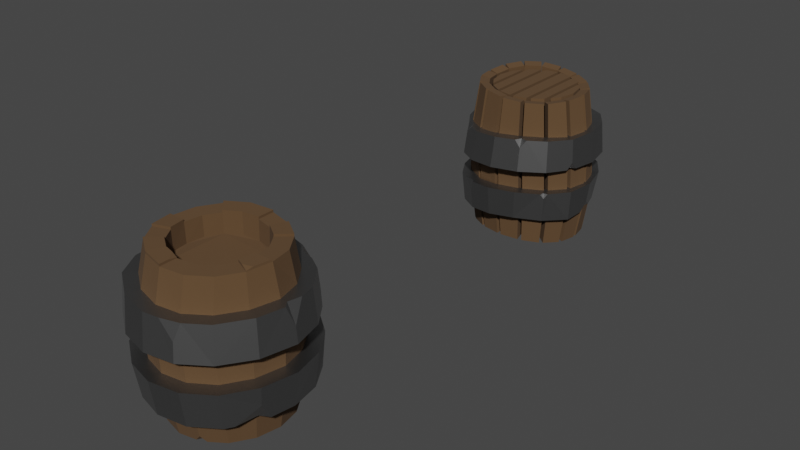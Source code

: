 # Source: barrels.blend  (saved by Blender 3.0.42; exported with 4.5.12 LTS)
import bpy
from mathutils import Matrix  # noqa: F401  (used for matrix-valued properties, if any)

bpy.ops.wm.read_factory_settings(use_empty=True)
scene = bpy.context.scene
scene.name = 'Scene'

# ---- collections
col_collection = bpy.data.collections.new('Collection'); scene.collection.children.link(col_collection)

# ---- materials (node trees are filled in below, after node groups)
mat_material_007 = bpy.data.materials.new('Material.007')
mat_material_007.use_transparent_shadow = False
mat_material_005 = bpy.data.materials.new('Material.005')
mat_material_005.use_transparent_shadow = False
mat_material_006 = bpy.data.materials.new('Material.006')
mat_material_006.use_transparent_shadow = False
mat_material_008 = bpy.data.materials.new('Material.008')
mat_material_008.use_transparent_shadow = False

# ---- material node trees
mat_material_007.use_nodes = True; mat_material_007.node_tree.nodes.clear()
_N = mat_material_007.node_tree.nodes; _L = mat_material_007.node_tree.links
n0 = _N.new('ShaderNodeBsdfPrincipled'); n0.name = 'Principled BSDF'; n0.location = (10, 300)
n0.distribution = 'GGX'
n0.subsurface_method = 'RANDOM_WALK_SKIN'
n0.inputs[0].default_value = (0.1065, 0.05786, 0.02469, 1.0)
n0.inputs[2].default_value = 1.0
n0.inputs[3].default_value = 1.45
n0.inputs[27].default_value = (0.0, 0.0, 0.0, 1.0)
n0.inputs[28].default_value = 1.0
n1 = _N.new('ShaderNodeOutputMaterial'); n1.name = 'Material Output'; n1.location = (300, 300)
_L.new(n0.outputs[0], n1.inputs[0])
n1.is_active_output = True
mat_material_005.use_nodes = True; mat_material_005.node_tree.nodes.clear()
_N = mat_material_005.node_tree.nodes; _L = mat_material_005.node_tree.links
n0 = _N.new('ShaderNodeBsdfPrincipled'); n0.name = 'Principled BSDF'; n0.location = (10, 300)
n0.distribution = 'GGX'
n0.subsurface_method = 'RANDOM_WALK_SKIN'
n0.inputs[0].default_value = (0.3032, 0.3032, 0.3032, 1.0)
n0.inputs[1].default_value = 1.0
n0.inputs[2].default_value = 0.4351
n0.inputs[3].default_value = 1.45
n0.inputs[27].default_value = (0.0, 0.0, 0.0, 1.0)
n0.inputs[28].default_value = 1.0
n1 = _N.new('ShaderNodeOutputMaterial'); n1.name = 'Material Output'; n1.location = (300, 300)
_L.new(n0.outputs[0], n1.inputs[0])
n1.is_active_output = True
mat_material_006.use_nodes = True; mat_material_006.node_tree.nodes.clear()
_N = mat_material_006.node_tree.nodes; _L = mat_material_006.node_tree.links
n0 = _N.new('ShaderNodeBsdfPrincipled'); n0.name = 'Principled BSDF'; n0.location = (10, 300)
n0.distribution = 'GGX'
n0.subsurface_method = 'RANDOM_WALK_SKIN'
n0.inputs[0].default_value = (0.1065, 0.05786, 0.02469, 1.0)
n0.inputs[2].default_value = 1.0
n0.inputs[3].default_value = 1.45
n0.inputs[27].default_value = (0.0, 0.0, 0.0, 1.0)
n0.inputs[28].default_value = 1.0
n1 = _N.new('ShaderNodeOutputMaterial'); n1.name = 'Material Output'; n1.location = (300, 300)
_L.new(n0.outputs[0], n1.inputs[0])
n1.is_active_output = True
mat_material_008.use_nodes = True; mat_material_008.node_tree.nodes.clear()
_N = mat_material_008.node_tree.nodes; _L = mat_material_008.node_tree.links
n0 = _N.new('ShaderNodeBsdfPrincipled'); n0.name = 'Principled BSDF'; n0.location = (10, 300)
n0.distribution = 'GGX'
n0.subsurface_method = 'RANDOM_WALK_SKIN'
n0.inputs[0].default_value = (0.3032, 0.3032, 0.3032, 1.0)
n0.inputs[1].default_value = 1.0
n0.inputs[2].default_value = 0.4351
n0.inputs[3].default_value = 1.45
n0.inputs[27].default_value = (0.0, 0.0, 0.0, 1.0)
n0.inputs[28].default_value = 1.0
n1 = _N.new('ShaderNodeOutputMaterial'); n1.name = 'Material Output'; n1.location = (300, 300)
_L.new(n0.outputs[0], n1.inputs[0])
n1.is_active_output = True

# ---- world
world_world = bpy.data.worlds.new('World'); scene.world = world_world
world_world.use_nodes = True; world_world.node_tree.nodes.clear()
_N = world_world.node_tree.nodes; _L = world_world.node_tree.links
n0 = _N.new('ShaderNodeOutputWorld'); n0.name = 'World Output'; n0.location = (300, 300)
n1 = _N.new('ShaderNodeBackground'); n1.name = 'Background'; n1.location = (10, 300)
n1.inputs[0].default_value = (0.05088, 0.05088, 0.05088, 1.0)
_L.new(n1.outputs[0], n0.inputs[0])
n0.is_active_output = True
world_world.color = (0.05088, 0.05088, 0.05088)
world_world.use_sun_shadow = False
world_world.sun_shadow_jitter_overblur = 0.0

# ---- meshes
me_cylinder_002 = bpy.data.meshes.new('Cylinder.002')
me_cylinder_002.from_pydata([(0.01215, 0.7173, -1.299), (-0.00815, 0.7173, 1.298), (0.2688, 0.6627, -1.304), (0.2597, 0.6627, 1.283), (0.4903, 0.5072, -1.306), (0.493, 0.5072, 1.282), (0.6403, 0.2745, -1.307), (0.6564, 0.2745, 1.29), (0.6961, -5.717e-08, -1.307), (0.7161, -5.707e-08, 1.299), (0.6403, -0.2745, -1.307), (0.6564, -0.2745, 1.29), (0.4903, -0.5072, -1.306), (0.493, -0.5072, 1.282), (0.2688, -0.6627, -1.304), (0.2597, -0.6627, 1.283), (0.01215, -0.7173, -1.299), (-0.00815, -0.7173, 1.298), (-0.2387, -0.6627, -1.29), (-0.2736, -0.6627, 1.316), (-0.4604, -0.5072, -1.287), (-0.5021, -0.5072, 1.323), (-0.6279, -0.2745, -1.291), (-0.6589, -0.2745, 1.318), (-0.7058, -6.888e-09, -1.299), (-0.7159, -6.75e-09, 1.308), (-0.6279, 0.2745, -1.291), (-0.6589, 0.2745, 1.318), (-0.4604, 0.5072, -1.287), (-0.5021, 0.5072, 1.323), (-0.2387, 0.6627, -1.29), (-0.2736, 0.6627, 1.316), (0.02029, 1.182, -0.211), (0.04204, 1.117, -0.785), (-0.02619, 1.117, 0.7865), (-0.01216, 1.182, 0.2202), (0.3699, 1.092, 0.1906), (0.3556, 1.032, 0.7586), (0.4096, 1.032, -0.8154), (0.403, 1.092, -0.2402), (0.724, 0.8357, 0.1778), (0.7054, 0.7896, 0.7558), (0.7354, 0.7896, -0.8341), (0.7442, 0.8357, -0.2627), (1.013, 0.4523, 0.1971), (0.9818, 0.4273, 0.7763), (0.9671, 0.4273, -0.8272), (1.008, 0.4523, -0.2488), (1.152, -4.897e-08, 0.2186), (1.106, -4.773e-08, 0.7915), (1.061, -4.902e-08, -0.8105), (1.132, -5.033e-08, -0.2284), (1.013, -0.4523, 0.1971), (0.9818, -0.4273, 0.7763), (0.9671, -0.4273, -0.8272), (1.008, -0.4523, -0.2488), (0.724, -0.8357, 0.1778), (0.7054, -0.7896, 0.7558), (0.7354, -0.7896, -0.8341), (0.7442, -0.8357, -0.2627), (0.3699, -1.092, 0.1906), (0.3556, -1.032, 0.7586), (0.4096, -1.032, -0.8154), (0.403, -1.092, -0.2402), (-0.01216, -1.182, 0.2202), (-0.02619, -1.117, 0.7865), (0.04204, -1.117, -0.785), (0.02029, -1.182, -0.211), (-0.4092, -1.092, 0.2433), (-0.4203, -1.032, 0.8268), (-0.3172, -1.032, -0.762), (-0.3552, -1.092, -0.1911), (-0.78, -0.8357, 0.2575), (-0.7721, -0.7896, 0.8483), (-0.6537, -0.7896, -0.7505), (-0.7234, -0.8357, -0.1806), (-1.023, -0.4523, 0.2482), (-0.9949, -0.4273, 0.8376), (-0.9428, -0.4273, -0.7667), (-0.9983, -0.4523, -0.1939), (-1.098, 1.872e-08, 0.233), (-1.068, 1.732e-08, 0.8132), (-1.083, 1.627e-08, -0.7869), (-1.113, 1.818e-08, -0.2079), (-1.023, 0.4523, 0.2482), (-0.9949, 0.4273, 0.8376), (-0.9428, 0.4273, -0.7667), (-0.9983, 0.4523, -0.1939), (-0.78, 0.8357, 0.2575), (-0.7721, 0.7896, 0.8483), (-0.6537, 0.7896, -0.7505), (-0.7234, 0.8357, -0.1806), (-0.4092, 1.092, 0.2433), (-0.4203, 1.032, 0.8268), (-0.3172, 1.032, -0.762), (-0.3552, 1.092, -0.1911), (0.01511, 1.0, -1.297), (0.376, 0.9239, -1.305), (0.3584, 0.9239, 1.273), (-0.01231, 1.0, 1.295), (0.6827, 0.7071, 1.272), (0.8885, 0.3827, -1.311), (0.9141, 0.3827, 1.285), (0.966, -4.463e-08, -1.31), (0.9986, -4.427e-08, 1.299), (0.8885, -0.3827, -1.311), (0.9141, -0.3827, 1.285), (0.682, -0.7071, -1.311), (0.6827, -0.7071, 1.272), (0.3584, -0.9239, 1.273), (0.01511, -1.0, -1.297), (-0.01231, -1.0, 1.295), (-0.327, -0.9239, -1.283), (-0.3803, -0.9239, 1.323), (-0.6324, -0.7071, -1.277), (-0.699, -0.7071, 1.335), (-0.872, -0.3827, -1.286), (-0.9176, -0.3827, 1.326), (-0.9868, 1.252e-08, -1.298), (-0.9947, 1.276e-08, 1.309), (-0.872, 0.3827, -1.286), (-0.9176, 0.3827, 1.326), (-0.699, 0.7071, 1.335), (-0.327, 0.9239, -1.283), (-0.3803, 0.9239, 1.323), (0.02652, 0.7173, -0.956), (0.265, 0.6627, -0.9721), (0.2383, 0.6627, 0.9426), (-0.0164, 0.7173, 0.9597), (0.48, 0.5072, -0.9799), (0.4672, 0.5072, 0.9426), (0.6296, 0.2745, -0.978), (0.6375, 0.2745, 0.9508), (0.6855, -5.75e-08, -0.9725), (0.7111, -5.736e-08, 0.96), (0.6296, -0.2745, -0.978), (0.6375, -0.2745, 0.9508), (0.48, -0.5072, -0.9799), (0.4672, -0.5072, 0.9426), (0.265, -0.6627, -0.9721), (0.2383, -0.6627, 0.9426), (0.02652, -0.7173, -0.956), (-0.0164, -0.7173, 0.9597), (-0.2135, -0.6627, -0.9449), (-0.2745, -0.6627, 0.9845), (-0.4342, -0.5072, -0.9408), (-0.4999, -0.5072, 0.9959), (-0.6094, -0.2745, -0.9477), (-0.6502, -0.2745, 0.9903), (-0.6955, -6.424e-09, -0.9585), (-0.7029, -5.883e-09, 0.9771), (-0.6094, 0.2745, -0.9477), (-0.6502, 0.2745, 0.9903), (-0.4342, 0.5072, -0.9408), (-0.4999, 0.5072, 0.9959), (-0.2135, 0.6627, -0.9449), (-0.2745, 0.6627, 0.9845), (-0.3803, -0.9239, 1.359), (-0.01144, -1.0, 1.332), (-0.6995, -0.7071, 1.37), (-0.9962, 1.263e-08, 1.345), (-0.9184, -0.3827, 1.361), (-0.3803, 0.9239, 1.359), (-0.6995, 0.7071, 1.37), (-0.01144, 1.0, 1.332), (0.4949, 0.5072, 1.321), (0.6573, -0.2745, 1.328), (-0.7162, -6.842e-09, 1.344), (-0.6593, -0.2745, 1.354), (-0.2735, 0.6627, 1.352), (-0.5025, 0.5072, 1.359), (-0.00747, 0.7173, 1.335), (-0.8399, 0.4262, -1.284), (-0.6412, 0.7412, -1.06), (-0.5543, 0.7625, -1.279), (-0.57, 0.6346, -1.281), (0.5322, 0.8133, -1.308), (0.7079, 0.7471, -1.08), (0.7806, 0.5522, -1.311), (0.5549, 0.5745, -1.308), (0.4436, -0.876, -1.306), (0.3831, -0.9466, -1.202), (0.2951, -0.941, -1.303), (0.3446, -0.8473, -1.305), (0.36, 0.9239, 1.299), (0.3689, 0.9185, 1.312), (0.2692, 0.6573, 1.322), (0.2607, 0.6627, 1.31), (0.9986, -4.426e-08, 1.304), (0.9934, -0.02484, 1.335), (0.711, -0.02484, 1.336), (0.7162, -5.706e-08, 1.305), (-0.2735, -0.6627, 1.345), (-0.2756, -0.6679, 1.352), (-0.2682, -0.6638, 1.352), (-0.5064, -0.5112, 1.359), (-0.5024, -0.5072, 1.352), (0.6739, 0.6948, 1.311), (0.684, 0.7071, 1.288), (0.6715, 0.7166, 1.31), (0.7766, -0.3244, 1.326), (0.9146, -0.3827, 1.296), (0.9371, -0.284, 1.326), (-0.009302, -0.8478, 1.334), (-0.007953, -0.7173, 1.309), (-0.1293, -0.6923, 1.343), (-0.4996, -1.231, 0.828), (-0.4923, -1.302, 0.243), (-0.4396, -1.302, -0.1917), (-0.3955, -1.231, -0.7612), (-0.9244, -0.9418, 0.8518), (-0.9437, -0.9968, 0.2578), (-0.8836, -0.9968, -0.1792), (-0.7955, -0.9418, -0.7462), (-1.192, -0.5097, 0.838), (-1.235, -0.5395, 0.2468), (-1.213, -0.5395, -0.1956), (-1.277, 2.101e-08, 0.8111), (-1.34, 2.24e-08, -0.2085), (-1.302, 1.999e-08, -0.7888), (-1.192, 0.5097, 0.838), (-1.235, 0.5395, 0.2468), (-1.142, 0.5097, -0.767), (-0.9437, 0.9968, 0.2578), (-0.8836, 0.9968, -0.1792), (-0.7955, 0.9418, -0.7462), (-0.002007, 1.41, 0.2186), (-0.02216, 1.332, 0.7838), (-0.4996, 1.231, 0.828), (-0.4923, 1.302, 0.243), (0.03756, 1.332, -0.7858), (-0.4396, 1.302, -0.1917), (-0.3955, 1.231, -0.7612), (0.02029, 1.182, -0.211), (0.04204, 1.117, -0.785), (-0.02619, 1.117, 0.7865), (-0.01216, 1.182, 0.2202), (0.3699, 1.092, 0.1906), (0.3556, 1.032, 0.7586), (0.4096, 1.032, -0.8154), (0.403, 1.092, -0.2402), (0.724, 0.8357, 0.1778), (0.7054, 0.7896, 0.7558), (0.7354, 0.7896, -0.8341), (0.7442, 0.8357, -0.2627), (1.013, 0.4523, 0.1971), (0.9818, 0.4273, 0.7763), (0.9671, 0.4273, -0.8272), (1.008, 0.4523, -0.2488), (1.152, -4.897e-08, 0.2186), (1.106, -4.773e-08, 0.7915), (1.061, -4.902e-08, -0.8105), (1.132, -5.033e-08, -0.2284), (1.013, -0.4523, 0.1971), (0.9818, -0.4273, 0.7763), (0.9671, -0.4273, -0.8272), (1.008, -0.4523, -0.2488), (0.724, -0.8357, 0.1778), (0.7054, -0.7896, 0.7558), (0.7354, -0.7896, -0.8341), (0.7442, -0.8357, -0.2627), (0.3699, -1.092, 0.1906), (0.3556, -1.032, 0.7586), (0.4096, -1.032, -0.8154), (0.403, -1.092, -0.2402), (-0.01216, -1.182, 0.2202), (-0.02619, -1.117, 0.7865), (0.04204, -1.117, -0.785), (0.02029, -1.182, -0.211), (-0.4092, -1.092, 0.2433), (-0.4203, -1.032, 0.8268), (-0.3172, -1.032, -0.762), (-0.3552, -1.092, -0.1911), (-0.78, -0.8357, 0.2575), (-0.7721, -0.7896, 0.8483), (-0.6537, -0.7896, -0.7505), (-0.7234, -0.8357, -0.1806), (-1.023, -0.4523, 0.2482), (-0.9949, -0.4273, 0.8376), (-0.9428, -0.4273, -0.7667), (-0.9983, -0.4523, -0.1939), (-1.098, 1.872e-08, 0.233), (-1.068, 1.732e-08, 0.8132), (-1.083, 1.627e-08, -0.7869), (-1.113, 1.818e-08, -0.2079), (-1.023, 0.4523, 0.2482), (-0.9949, 0.4273, 0.8376), (-0.9428, 0.4273, -0.7667), (-0.9983, 0.4523, -0.1939), (-0.78, 0.8357, 0.2575), (-0.7721, 0.7896, 0.8483), (-0.6537, 0.7896, -0.7505), (-0.7234, 0.8357, -0.1806), (-0.4092, 1.092, 0.2433), (-0.4203, 1.032, 0.8268), (-0.3172, 1.032, -0.762), (-0.3552, 1.092, -0.1911), (0.03756, -1.332, -0.7858), (0.02472, -1.41, -0.2122), (-0.002007, -1.41, 0.2186), (-0.02216, -1.332, 0.7838), (0.4958, -1.231, -0.8177), (0.4958, -1.302, -0.2438), (0.4635, -1.302, 0.1862), (0.8874, -0.9418, -0.8394), (0.9057, -0.9968, -0.2682), (0.8851, -0.9968, 0.1735), (0.8564, -0.9418, 0.7504), (1.223, -0.5394, -0.2523), (1.232, -0.5394, 0.1945), (1.186, -0.5097, 0.7753), (1.272, -5.697e-08, -0.81), (1.366, -5.871e-08, -0.2285), (1.389, -5.738e-08, 0.2182), (1.163, 0.5097, -0.8305), (1.223, 0.5395, -0.2523), (1.232, 0.5395, 0.1945), (1.186, 0.5097, 0.7753), (0.8874, 0.9418, -0.8394), (0.9057, 0.9968, -0.2682), (0.8564, 0.9418, 0.7504), (0.4958, 1.231, -0.8177), (0.4958, 1.302, -0.2438), (0.4635, 1.302, 0.1862), (0.2223, -1.278, 0.7683), (0.4505, -1.264, 0.4904), (0.5226, -1.173, 0.7538), (0.3999, -1.137, 0.7565), (0.2606, 1.27, 0.7659), (0.3999, 1.137, 0.7565), (0.608, 1.093, 0.7532), (0.4448, 1.247, 0.6245), (1.22, -5.185e-08, 0.7917), (1.298, -0.102, 0.7886), (1.36, -5.659e-08, 0.4823), (1.262, 0.2327, 0.7843), (0.8724, 0.9724, 0.4291), (0.9324, 0.9344, 0.1763), (0.8297, 0.9414, 0.175), (0.7011, 1.13, 0.1791), (-1.303, -0.1045, 0.2348), (-1.31, 2.245e-08, 0.3691), (-1.303, 0.1045, 0.2348), (-1.214, 2.09e-08, 0.2324), (-0.9398, -0.7616, -0.7548), (-1.164, -0.519, -0.589), (-1.18, -0.3872, -0.7722), (-1.059, -0.4756, -0.7669), (1.033, -0.4551, -0.8283), (1.193, -0.3716, -0.825), (1.192, -0.524, -0.5533), (0.9697, -0.8129, -0.8367), (0.02913, 1.383, -0.4094), (-0.04284, 1.394, -0.2092), (0.02337, 1.34, -0.2118), (0.2324, 1.362, -0.2261), (-1.201, 0.5346, -0.2886), (-1.229, 0.469, -0.1973), (-1.146, 0.5122, -0.1951), (-1.17, 0.5982, -0.1935), (-0.8331, 1.004, 0.8467), (-0.929, 0.955, 0.7091), (-0.9824, 0.8479, 0.8488), (-0.8463, 0.8638, 0.85)], [], [(37, 98, 100, 41), (39, 36, 40, 43), (43, 40, 44, 47), (47, 44, 48, 51), (51, 48, 52, 55), (55, 52, 56, 59), (59, 56, 60, 63), (63, 60, 64, 67), (67, 64, 68, 71), (71, 68, 72, 75), (75, 72, 76, 79), (79, 76, 80, 83), (83, 80, 84, 87), (87, 84, 88, 91), (24, 26, 151, 149), (91, 88, 92, 95), (34, 99, 98, 37), (10, 12, 137, 135), (32, 35, 36, 39), (93, 124, 99, 34), (173, 174, 175), (89, 122, 124, 93), (30, 28, 175, 174, 123), (85, 121, 122, 89), (118, 82, 86, 120), (81, 119, 121, 85), (116, 78, 82, 118), (77, 117, 119, 81), (114, 74, 78, 116), (73, 115, 117, 77), (112, 70, 74, 114), (69, 113, 115, 73), (110, 66, 70, 112), (65, 111, 113, 69), (181, 182, 183), (61, 109, 111, 65), (16, 14, 183, 182, 110), (57, 108, 109, 61), (105, 54, 58, 107), (53, 106, 108, 57), (103, 50, 54, 105), (49, 104, 106, 53), (101, 46, 50, 103), (45, 102, 104, 49), (177, 178, 179), (41, 100, 102, 45), (6, 4, 179, 178, 101), (123, 94, 33, 96), (95, 92, 35, 32), (96, 33, 38, 97), (2, 0, 96, 97), (1, 3, 98, 99), (97, 38, 42, 177, 176), (25, 119, 160, 167), (178, 177, 42, 46, 101), (5, 7, 102, 100), (8, 6, 101, 103), (7, 9, 104, 102), (10, 8, 103, 105), (119, 117, 161, 160), (12, 10, 105, 107), (11, 13, 108, 106), (107, 58, 62, 181, 180), (13, 15, 109, 108), (182, 181, 62, 66, 110), (15, 17, 111, 109), (18, 16, 110, 112), (17, 19, 192, 194, 205, 204), (20, 18, 112, 114), (3, 5, 165, 186, 187), (22, 20, 114, 116), (21, 23, 117, 115), (24, 22, 116, 118), (1, 99, 164, 171), (26, 24, 118, 120), (25, 27, 121, 119), (120, 86, 90, 173, 172), (27, 29, 122, 121), (174, 173, 90, 94, 123), (21, 115, 159, 195, 196), (0, 30, 123, 96), (9, 11, 166, 190, 191), (127, 128, 156, 154, 152, 150, 148, 146, 144, 142, 140, 138, 136, 134, 132, 130), (125, 126, 129, 131, 133, 135, 137, 139, 141, 143, 145, 147, 149, 151, 153, 155), (13, 11, 136, 138), (27, 25, 150, 152), (12, 14, 139, 137), (26, 28, 153, 151), (15, 13, 138, 140), (0, 2, 126, 125), (29, 27, 152, 154), (14, 16, 141, 139), (3, 1, 128, 127), (28, 30, 155, 153), (17, 15, 140, 142), (2, 4, 129, 126), (31, 29, 154, 156), (16, 18, 143, 141), (5, 3, 127, 130), (30, 0, 125, 155), (19, 17, 142, 144), (4, 6, 131, 129), (1, 31, 156, 128), (18, 20, 145, 143), (7, 5, 130, 132), (21, 19, 144, 146), (6, 8, 133, 131), (20, 22, 147, 145), (9, 7, 132, 134), (23, 21, 146, 148), (8, 10, 135, 133), (22, 24, 149, 147), (11, 9, 134, 136), (25, 23, 148, 150), (98, 3, 187, 184), (104, 9, 191, 188), (19, 21, 196, 192), (111, 17, 204, 203, 158), (168, 167, 160, 161), (170, 169, 162, 163), (169, 171, 164, 162), (106, 104, 188, 189, 202, 201), (11, 106, 201, 200, 166), (115, 113, 157, 159), (124, 122, 163, 162), (29, 31, 169, 170), (100, 98, 184, 185, 199, 198), (23, 25, 167, 168), (31, 1, 171, 169), (122, 29, 170, 163), (99, 124, 162, 164), (193, 195, 159, 157), (117, 23, 168, 161), (113, 111, 158, 157), (173, 175, 172), (28, 26, 120, 172, 175), (177, 179, 176), (4, 2, 97, 176, 179), (181, 183, 180), (14, 12, 107, 180, 183), (186, 185, 184, 187), (5, 100, 198, 197, 165), (190, 189, 188, 191), (192, 193, 194), (195, 193, 192, 196), (197, 198, 199), (186, 165, 197, 199, 185), (200, 201, 202), (190, 166, 200, 202, 189), (203, 204, 205), (203, 205, 194, 193, 157, 158), (296, 233, 354, 353, 231), (242, 246, 317, 320), (294, 235, 227, 228), (341, 342, 343), (260, 264, 302, 305), (278, 282, 217, 214), (247, 243, 318, 314), (234, 295, 232, 230), (265, 261, 303, 299), (244, 248, 315, 319), (345, 346, 347), (227, 328, 331, 323, 226), (352, 353, 354), (280, 284, 218, 216), (249, 245, 316, 313), (267, 263, 301, 297), (334, 333, 310, 309, 313), (281, 277, 215, 340, 343), (264, 268, 298, 302), (282, 286, 220, 217), (251, 247, 314, 311), (269, 265, 299, 207), (248, 252, 312, 315), (287, 283, 219, 222), (266, 270, 206, 300), (356, 359, 224, 225, 222), (253, 249, 313, 309), (271, 267, 297, 209), (246, 250, 332, 335, 317), (289, 285, 221, 223), (268, 272, 208, 298), (361, 362, 363), (348, 349, 350), (228, 227, 226, 229), (224, 231, 232, 225), (220, 362, 361, 223, 221), (288, 292, 224, 359, 358), (286, 290, 363, 362, 220), (284, 288, 358, 357, 218), (285, 281, 343, 342, 221), (283, 279, 347, 346, 219), (217, 220, 221, 342, 341), (216, 218, 219, 346, 345), (210, 214, 215, 211), (208, 212, 213, 209), (206, 210, 211, 207), (298, 208, 209, 297), (300, 206, 207, 299), (302, 298, 297, 301), (307, 326, 325, 303, 306), (305, 302, 301, 304), (258, 262, 327, 326, 307), (312, 308, 350, 349, 311), (310, 307, 306, 309), (255, 251, 311, 349, 348), (332, 333, 334), (315, 312, 311, 314), (250, 254, 310, 333, 332), (319, 315, 314, 318), (245, 241, 338, 337, 316), (322, 319, 318, 321), (235, 238, 329, 328, 227), (233, 240, 322, 355, 354), (241, 237, 323, 339, 338), (263, 259, 304, 301), (336, 337, 338), (276, 280, 216, 212), (236, 293, 229, 226), (262, 266, 300, 324, 327), (212, 216, 345, 344, 213), (240, 244, 319, 322), (261, 257, 306, 303), (292, 296, 231, 224), (243, 239, 321, 318), (274, 278, 214, 210), (295, 291, 225, 232), (256, 260, 305, 308), (277, 273, 211, 215), (308, 305, 304, 351, 350), (361, 360, 228, 229, 223), (320, 317, 316, 337, 336), (272, 276, 212, 208), (293, 289, 223, 229), (231, 353, 352, 230, 232), (254, 258, 307, 310), (275, 271, 209, 213), (239, 234, 230, 321), (257, 253, 309, 306), (356, 357, 358), (238, 242, 320, 330, 329), (270, 274, 210, 206), (291, 287, 222, 225), (237, 236, 226, 323), (252, 256, 308, 312), (273, 269, 207, 211), (324, 325, 326, 327), (329, 330, 331), (325, 324, 300, 299, 303), (328, 329, 331), (332, 334, 335), (317, 335, 334, 313, 316), (336, 338, 339), (331, 330, 320, 336, 339, 323), (341, 343, 340), (214, 217, 341, 340, 215), (345, 347, 344), (279, 275, 213, 344, 347), (348, 350, 351), (259, 255, 348, 351, 304), (352, 354, 355), (352, 355, 322, 321, 230), (356, 358, 359), (218, 357, 356, 222, 219), (361, 363, 360), (290, 294, 228, 360, 363)])
me_cylinder_002.polygons.foreach_set('material_index', [0, 0, 0, 0, 0, 0, 0, 0, 0, 0, 0, 0, 0, 0, 0, 0, 0, 0, 0, 0, 0, 0, 0, 0, 0, 0, 0, 0, 0, 0, 0, 0, 0, 0, 0, 0, 0, 0, 0, 0, 0, 0, 0, 0, 0, 0, 0, 0, 0, 0, 0, 0, 0, 0, 0, 0, 0, 0, 0, 0, 0, 0, 0, 0, 0, 0, 0, 0, 0, 0, 0, 0, 0, 0, 0, 0, 0, 0, 0, 0, 0, 0, 0, 0, 0, 0, 0, 0, 0, 0, 0, 0, 0, 0, 0, 0, 0, 0, 0, 0, 0, 0, 0, 0, 0, 0, 0, 0, 0, 0, 0, 0, 0, 0, 0, 0, 0, 0, 0, 0, 0, 0, 0, 0, 0, 0, 0, 0, 0, 0, 0, 0, 0, 0, 0, 0, 0, 0, 0, 0, 0, 0, 0, 0, 0, 0, 0, 0, 0, 0, 0, 1, 1, 1, 1, 1, 1, 1, 1, 1, 1, 1, 1, 1, 1, 1, 1, 1, 1, 1, 1, 1, 1, 1, 1, 1, 1, 1, 1, 1, 1, 1, 1, 1, 1, 1, 1, 1, 1, 1, 1, 1, 1, 1, 1, 1, 1, 1, 1, 1, 1, 1, 1, 1, 1, 1, 1, 1, 1, 1, 1, 1, 1, 1, 1, 1, 1, 1, 1, 1, 1, 1, 1, 1, 1, 1, 1, 1, 1, 1, 1, 1, 1, 1, 1, 1, 1, 1, 1, 1, 1, 1, 1, 1, 1, 1, 1, 1, 1, 1, 1, 1, 1, 1, 1, 1, 1, 1, 1, 1, 1, 1, 1, 1, 1, 1])
_uv = me_cylinder_002.uv_layers.new(name='UVMap')
_uv.uv.foreach_set('vector', [0.9375, 0.893, 0.9375, 1.0, 0.875, 1.0, 0.875, 0.893, 0.9375, 0.7145, 0.9375, 0.7855, 0.875, 0.7855, 0.875, 0.7145, 0.875, 0.7145, 0.875, 0.7855, 0.8125, 0.7855, 0.8125, 0.7145, 0.8125, 0.7145, 0.8125, 0.7855, 0.75, 0.7855, 0.75, 0.7145, 0.75, 0.7145, 0.75, 0.7855, 0.6875, 0.7855, 0.6875, 0.7145, 0.6875, 0.7145, 0.6875, 0.7855, 0.625, 0.7855, 0.625, 0.7145, 0.625, 0.7145, 0.625, 0.7855, 0.5625, 0.7855, 0.5625, 0.7145, 0.5625, 0.7145, 0.5625, 0.7855, 0.5, 0.7855, 0.5, 0.7145, 0.5, 0.7145, 0.5, 0.7855, 0.4375, 0.7855, 0.4375, 0.7145, 0.4375, 0.7145, 0.4375, 0.7855, 0.375, 0.7855, 0.375, 0.7145, 0.375, 0.7145, 0.375, 0.7855, 0.3125, 0.7855, 0.3125, 0.7145, 0.3125, 0.7145, 0.3125, 0.7855, 0.25, 0.7855, 0.25, 0.7145, 0.25, 0.7145, 0.25, 0.7855, 0.1875, 0.7855, 0.1875, 0.7145, 0.1875, 0.7145, 0.1875, 0.7855, 0.125, 0.7855, 0.125, 0.7145, 0.5778, 0.25, 0.591, 0.3159, 0.591, 0.3159, 0.5778, 0.25, 0.125, 0.7145, 0.125, 0.7855, 0.0625, 0.7855, 0.0625, 0.7145, 1.0, 0.893, 1.0, 1.0, 0.9375, 1.0, 0.9375, 0.893, 0.909, 0.1841, 0.8717, 0.1283, 0.8717, 0.1283, 0.909, 0.1841, 1.0, 0.7145, 1.0, 0.7855, 0.9375, 0.7855, 0.9375, 0.7145, 0.0625, 0.893, 0.0625, 1.0, 0.0, 1.0, 0.0, 0.893, 0.125, 0.5442, 0.109, 0.5, 0.5977, 0.4023, 0.125, 0.893, 0.125, 1.0, 0.0625, 1.0, 0.0625, 0.893, 0.6841, 0.409, 0.6283, 0.3717, 0.5977, 0.4023, 0.6002, 0.433, 0.6582, 0.4717, 0.1875, 0.893, 0.1875, 1.0, 0.125, 1.0, 0.125, 0.893, 0.25, 0.5, 0.25, 0.607, 0.1875, 0.607, 0.1875, 0.5, 0.25, 0.893, 0.25, 1.0, 0.1875, 1.0, 0.1875, 0.893, 0.3125, 0.5, 0.3125, 0.607, 0.25, 0.607, 0.25, 0.5, 0.3125, 0.893, 0.3125, 1.0, 0.25, 1.0, 0.25, 0.893, 0.375, 0.5, 0.375, 0.607, 0.3125, 0.607, 0.3125, 0.5, 0.375, 0.893, 0.375, 1.0, 0.3125, 1.0, 0.3125, 0.893, 0.4375, 0.5, 0.4375, 0.607, 0.375, 0.607, 0.375, 0.5, 0.4375, 0.893, 0.4375, 1.0, 0.375, 1.0, 0.375, 0.893, 0.5, 0.5, 0.5, 0.607, 0.4375, 0.607, 0.4375, 0.5, 0.5, 0.893, 0.5, 1.0, 0.4375, 1.0, 0.4375, 0.893, 0.5625, 0.5226, 0.5485, 0.5, 0.8342, 0.04664, 0.5625, 0.893, 0.5625, 1.0, 0.5, 1.0, 0.5, 0.893, 0.75, 0.07785, 0.8159, 0.09095, 0.8342, 0.04664, 0.8212, 0.02417, 0.75, 0.01, 0.625, 0.893, 0.625, 1.0, 0.5625, 1.0, 0.5625, 0.893, 0.6875, 0.5, 0.6875, 0.607, 0.625, 0.607, 0.625, 0.5, 0.6875, 0.893, 0.6875, 1.0, 0.625, 1.0, 0.625, 0.893, 0.75, 0.5, 0.75, 0.607, 0.6875, 0.607, 0.6875, 0.5, 0.75, 0.893, 0.75, 1.0, 0.6875, 1.0, 0.6875, 0.893, 0.8125, 0.5, 0.8125, 0.607, 0.75, 0.607, 0.75, 0.5, 0.8125, 0.893, 0.8125, 1.0, 0.75, 1.0, 0.75, 0.893, 0.875, 0.5518, 0.8452, 0.5, 0.8879, 0.3879, 0.875, 0.893, 0.875, 1.0, 0.8125, 1.0, 0.8125, 0.893, 0.909, 0.3159, 0.8717, 0.3717, 0.8879, 0.3879, 0.9446, 0.3825, 0.9717, 0.3418, 0.0625, 0.5, 0.0625, 0.607, 0.0, 0.607, 0.0, 0.5, 0.0625, 0.7145, 0.0625, 0.7855, 0.0, 0.7855, 0.0, 0.7145, 1.0, 0.5, 1.0, 0.607, 0.9375, 0.607, 0.9375, 0.5, 0.8159, 0.409, 0.75, 0.4222, 0.75, 0.49, 0.8418, 0.4717, 0.25, 0.4222, 0.3159, 0.409, 0.3418, 0.4717, 0.25, 0.49, 0.9375, 0.5, 0.9375, 0.607, 0.875, 0.607, 0.875, 0.5518, 0.9056, 0.5, 0.07785, 0.25, 0.01, 0.25, 0.01, 0.25, 0.07785, 0.25, 0.8452, 0.5, 0.875, 0.5518, 0.875, 0.607, 0.8125, 0.607, 0.8125, 0.5, 0.3717, 0.3717, 0.409, 0.3159, 0.4717, 0.3418, 0.4197, 0.4197, 0.9222, 0.25, 0.909, 0.3159, 0.9717, 0.3418, 0.99, 0.25, 0.409, 0.3159, 0.4222, 0.25, 0.49, 0.25, 0.4717, 0.3418, 0.909, 0.1841, 0.9222, 0.25, 0.99, 0.25, 0.9717, 0.1582, 0.25, 1.0, 0.3125, 1.0, 0.3125, 1.0, 0.25, 1.0, 0.8717, 0.1283, 0.909, 0.1841, 0.9717, 0.1582, 0.9197, 0.08029, 0.409, 0.1841, 0.3717, 0.1283, 0.4197, 0.08029, 0.4717, 0.1582, 0.625, 0.5, 0.625, 0.607, 0.5625, 0.607, 0.5625, 0.5226, 0.5763, 0.5, 0.3717, 0.1283, 0.3159, 0.09095, 0.3418, 0.02827, 0.4197, 0.08029, 0.5485, 0.5, 0.5625, 0.5226, 0.5625, 0.607, 0.5, 0.607, 0.5, 0.5, 0.3159, 0.09095, 0.25, 0.07785, 0.25, 0.01, 0.3418, 0.02827, 0.6841, 0.09095, 0.75, 0.07785, 0.75, 0.01, 0.6582, 0.02827, 0.25, 0.07785, 0.1841, 0.09095, 0.1841, 0.09095, 0.1854, 0.09069, 0.2198, 0.08385, 0.25, 0.07785, 0.6283, 0.1283, 0.6841, 0.09095, 0.6582, 0.02827, 0.5803, 0.08029, 0.3159, 0.409, 0.3717, 0.3717, 0.3717, 0.3717, 0.3178, 0.4078, 0.3159, 0.409, 0.591, 0.1841, 0.6283, 0.1283, 0.5803, 0.08029, 0.5283, 0.1582, 0.1283, 0.1283, 0.09095, 0.1841, 0.02827, 0.1582, 0.08029, 0.08029, 0.5778, 0.25, 0.591, 0.1841, 0.5283, 0.1582, 0.51, 0.25, 0.25, 0.4222, 0.25, 0.49, 0.25, 0.49, 0.25, 0.4222, 0.591, 0.3159, 0.5778, 0.25, 0.51, 0.25, 0.5283, 0.3418, 0.07785, 0.25, 0.09095, 0.3159, 0.02827, 0.3418, 0.01, 0.25, 0.1875, 0.5, 0.1875, 0.607, 0.125, 0.607, 0.125, 0.5442, 0.1791, 0.5, 0.09095, 0.3159, 0.1283, 0.3717, 0.08029, 0.4197, 0.02827, 0.3418, 0.109, 0.5, 0.125, 0.5442, 0.125, 0.607, 0.0625, 0.607, 0.0625, 0.5, 0.1283, 0.1283, 0.08029, 0.08029, 0.08029, 0.08029, 0.1273, 0.1273, 0.1283, 0.1283, 0.75, 0.4222, 0.6841, 0.409, 0.6582, 0.4717, 0.75, 0.49, 0.4222, 0.25, 0.409, 0.1841, 0.409, 0.1841, 0.421, 0.244, 0.4222, 0.25, 0.3159, 0.409, 0.25, 0.4222, 0.1841, 0.409, 0.1283, 0.3717, 0.09095, 0.3159, 0.07785, 0.25, 0.09095, 0.1841, 0.1283, 0.1283, 0.1841, 0.09095, 0.25, 0.07785, 0.3159, 0.09095, 0.3717, 0.1283, 0.409, 0.1841, 0.4222, 0.25, 0.409, 0.3159, 0.3717, 0.3717, 0.75, 0.4222, 0.8159, 0.409, 0.8717, 0.3717, 0.909, 0.3159, 0.9222, 0.25, 0.909, 0.1841, 0.8717, 0.1283, 0.8159, 0.09095, 0.75, 0.07785, 0.6841, 0.09095, 0.6283, 0.1283, 0.591, 0.1841, 0.5778, 0.25, 0.591, 0.3159, 0.6283, 0.3717, 0.6841, 0.409, 0.3717, 0.1283, 0.409, 0.1841, 0.409, 0.1841, 0.3717, 0.1283, 0.09095, 0.3159, 0.07785, 0.25, 0.07785, 0.25, 0.09095, 0.3159, 0.8717, 0.1283, 0.8159, 0.09095, 0.8159, 0.09095, 0.8717, 0.1283, 0.591, 0.3159, 0.6283, 0.3717, 0.6283, 0.3717, 0.591, 0.3159, 0.3159, 0.09095, 0.3717, 0.1283, 0.3717, 0.1283, 0.3159, 0.09095, 0.75, 0.4222, 0.8159, 0.409, 0.8159, 0.409, 0.75, 0.4222, 0.1283, 0.3717, 0.09095, 0.3159, 0.09095, 0.3159, 0.1283, 0.3717, 0.8159, 0.09095, 0.75, 0.07785, 0.75, 0.07785, 0.8159, 0.09095, 0.3159, 0.409, 0.25, 0.4222, 0.25, 0.4222, 0.3159, 0.409, 0.6283, 0.3717, 0.6841, 0.409, 0.6841, 0.409, 0.6283, 0.3717, 0.25, 0.07785, 0.3159, 0.09095, 0.3159, 0.09095, 0.25, 0.07785, 0.8159, 0.409, 0.8717, 0.3717, 0.8717, 0.3717, 0.8159, 0.409, 0.1841, 0.409, 0.1283, 0.3717, 0.1283, 0.3717, 0.1841, 0.409, 0.75, 0.07785, 0.6841, 0.09095, 0.6841, 0.09095, 0.75, 0.07785, 0.3717, 0.3717, 0.3159, 0.409, 0.3159, 0.409, 0.3717, 0.3717, 0.6841, 0.409, 0.75, 0.4222, 0.75, 0.4222, 0.6841, 0.409, 0.1841, 0.09095, 0.25, 0.07785, 0.25, 0.07785, 0.1841, 0.09095, 0.8717, 0.3717, 0.909, 0.3159, 0.909, 0.3159, 0.8717, 0.3717, 0.25, 0.4222, 0.1841, 0.409, 0.1841, 0.409, 0.25, 0.4222, 0.6841, 0.09095, 0.6283, 0.1283, 0.6283, 0.1283, 0.6841, 0.09095, 0.409, 0.3159, 0.3717, 0.3717, 0.3717, 0.3717, 0.409, 0.3159, 0.1283, 0.1283, 0.1841, 0.09095, 0.1841, 0.09095, 0.1283, 0.1283, 0.909, 0.3159, 0.9222, 0.25, 0.9222, 0.25, 0.909, 0.3159, 0.6283, 0.1283, 0.591, 0.1841, 0.591, 0.1841, 0.6283, 0.1283, 0.4222, 0.25, 0.409, 0.3159, 0.409, 0.3159, 0.4222, 0.25, 0.09095, 0.1841, 0.1283, 0.1283, 0.1283, 0.1283, 0.09095, 0.1841, 0.9222, 0.25, 0.909, 0.1841, 0.909, 0.1841, 0.9222, 0.25, 0.591, 0.1841, 0.5778, 0.25, 0.5778, 0.25, 0.591, 0.1841, 0.409, 0.1841, 0.4222, 0.25, 0.4222, 0.25, 0.409, 0.1841, 0.07785, 0.25, 0.09095, 0.1841, 0.09095, 0.1841, 0.07785, 0.25, 0.3418, 0.4717, 0.3159, 0.409, 0.3159, 0.409, 0.3418, 0.4717, 0.49, 0.25, 0.4222, 0.25, 0.4222, 0.25, 0.49, 0.25, 0.1841, 0.09095, 0.1283, 0.1283, 0.1283, 0.1283, 0.1841, 0.09095, 0.25, 0.01, 0.25, 0.07785, 0.25, 0.07785, 0.25, 0.04652, 0.25, 0.01, 0.09095, 0.1841, 0.07785, 0.25, 0.01, 0.25, 0.02827, 0.1582, 0.1283, 0.3717, 0.1841, 0.409, 0.1582, 0.4717, 0.08029, 0.4197, 0.1841, 0.409, 0.25, 0.4222, 0.25, 0.49, 0.1582, 0.4717, 0.6875, 1.0, 0.75, 1.0, 0.75, 1.0, 0.7459, 1.0, 0.7036, 1.0, 0.6875, 1.0, 0.409, 0.1841, 0.4717, 0.1582, 0.4717, 0.1582, 0.438, 0.1721, 0.409, 0.1841, 0.375, 1.0, 0.4375, 1.0, 0.4375, 1.0, 0.375, 1.0, 0.0625, 1.0, 0.125, 1.0, 0.125, 1.0, 0.0625, 1.0, 0.1283, 0.3717, 0.1841, 0.409, 0.1841, 0.409, 0.1283, 0.3717, 0.875, 1.0, 0.9375, 1.0, 0.9375, 1.0, 0.9359, 1.0, 0.8777, 1.0, 0.875, 1.0, 0.09095, 0.1841, 0.07785, 0.25, 0.07785, 0.25, 0.09095, 0.1841, 0.1841, 0.409, 0.25, 0.4222, 0.25, 0.4222, 0.1841, 0.409, 0.08029, 0.4197, 0.1283, 0.3717, 0.1283, 0.3717, 0.08029, 0.4197, 0.0, 1.0, 0.0625, 1.0, 0.0625, 1.0, 0.0, 1.0, 0.1836, 0.08971, 0.1273, 0.1273, 0.08029, 0.08029, 0.1582, 0.02827, 0.02827, 0.1582, 0.09095, 0.1841, 0.09095, 0.1841, 0.02827, 0.1582, 0.4375, 1.0, 0.5, 1.0, 0.5, 1.0, 0.4375, 1.0, 0.125, 0.5442, 0.5977, 0.4023, 0.5352, 0.3523, 0.6283, 0.3717, 0.591, 0.3159, 0.5283, 0.3418, 0.5352, 0.3523, 0.5977, 0.4023, 0.875, 0.5518, 0.8879, 0.3879, 0.8816, 0.4452, 0.8717, 0.3717, 0.8159, 0.409, 0.8418, 0.4717, 0.8816, 0.4452, 0.8879, 0.3879, 0.5625, 0.5226, 0.8342, 0.04664, 0.859, 0.03975, 0.8159, 0.09095, 0.8717, 0.1283, 0.9197, 0.08029, 0.859, 0.03975, 0.8342, 0.04664, 0.3178, 0.4078, 0.3438, 0.4704, 0.3418, 0.4717, 0.3159, 0.409, 0.3717, 0.3717, 0.4197, 0.4197, 0.4197, 0.4197, 0.4167, 0.4167, 0.3717, 0.3717, 0.421, 0.244, 0.4888, 0.244, 0.49, 0.25, 0.4222, 0.25, 0.1841, 0.09095, 0.1844, 0.09079, 0.1854, 0.09069, 0.1273, 0.1273, 0.1836, 0.08971, 0.1841, 0.09095, 0.1283, 0.1283, 0.4167, 0.4167, 0.4197, 0.4197, 0.8777, 1.0, 0.3178, 0.4078, 0.3717, 0.3717, 0.4167, 0.4167, 0.4163, 0.422, 0.3438, 0.4704, 0.438, 0.1721, 0.4717, 0.1582, 0.7036, 1.0, 0.421, 0.244, 0.409, 0.1841, 0.438, 0.1721, 0.4764, 0.1818, 0.4888, 0.244, 0.25, 0.04652, 0.25, 0.07785, 0.2198, 0.08385, 0.25, 0.04652, 0.2198, 0.08385, 0.1854, 0.09069, 0.1836, 0.08971, 0.1582, 0.02827, 0.25, 0.01, 0.0625, 0.7145, 0.0, 0.7145, 0.0, 0.7145, 0.009093, 0.7145, 0.0625, 0.7145, 0.875, 0.893, 0.8125, 0.893, 0.8125, 0.893, 0.875, 0.893, 0.0625, 0.893, 0.0, 0.893, 0.0, 0.893, 0.0625, 0.893, 0.25, 0.8109, 0.2379, 0.7855, 0.25, 0.7855, 0.625, 0.7145, 0.5625, 0.7145, 0.5625, 0.7145, 0.625, 0.7145, 0.3125, 0.893, 0.25, 0.893, 0.25, 0.893, 0.3125, 0.893, 0.8125, 0.607, 0.875, 0.607, 0.875, 0.607, 0.8125, 0.607, 0.0, 0.607, 0.0625, 0.607, 0.0625, 0.607, 0.0, 0.607, 0.5, 0.7855, 0.5625, 0.7855, 0.5625, 0.7855, 0.5, 0.7855, 0.875, 0.7145, 0.8125, 0.7145, 0.8125, 0.7145, 0.875, 0.7145, 0.3125, 0.6405, 0.2975, 0.607, 0.3125, 0.607, 1.0, 0.893, 0.9617, 0.893, 0.9375, 0.8684, 0.9375, 0.7855, 1.0, 0.7855, 1.0, 0.6775, 0.009093, 0.7145, 0.0, 0.7145, 0.3125, 0.7145, 0.25, 0.7145, 0.25, 0.7145, 0.3125, 0.7145, 0.75, 0.7855, 0.8125, 0.7855, 0.8125, 0.7855, 0.75, 0.7855, 0.5, 0.607, 0.5625, 0.607, 0.5625, 0.607, 0.5, 0.607, 0.75, 0.835, 0.7375, 0.893, 0.6875, 0.893, 0.6875, 0.7855, 0.75, 0.7855, 0.25, 0.7855, 0.3125, 0.7855, 0.3125, 0.7855, 0.2621, 0.7855, 0.25, 0.7855, 0.5625, 0.7145, 0.5, 0.7145, 0.5, 0.7145, 0.5625, 0.7145, 0.25, 0.893, 0.1875, 0.893, 0.1875, 0.893, 0.25, 0.893, 0.75, 0.607, 0.8125, 0.607, 0.8125, 0.607, 0.75, 0.607, 0.4375, 0.7855, 0.5, 0.7855, 0.5, 0.7855, 0.4375, 0.7855, 0.8125, 0.7145, 0.75, 0.7145, 0.75, 0.7145, 0.8125, 0.7145, 0.1875, 0.607, 0.25, 0.607, 0.25, 0.607, 0.1875, 0.607, 0.5, 0.893, 0.4375, 0.893, 0.4375, 0.893, 0.5, 0.893, 0.1875, 0.697, 0.1795, 0.7145, 0.125, 0.7145, 0.125, 0.607, 0.1875, 0.607, 0.6875, 0.7855, 0.75, 0.7855, 0.75, 0.7855, 0.6875, 0.7855, 0.4375, 0.607, 0.5, 0.607, 0.5, 0.607, 0.4375, 0.607, 0.8125, 0.893, 0.75, 0.893, 0.75, 0.893, 0.7785, 0.893, 0.8125, 0.893, 0.125, 0.7855, 0.1875, 0.7855, 0.1875, 0.7855, 0.125, 0.7855, 0.5, 0.7145, 0.4375, 0.7145, 0.4375, 0.7145, 0.5, 0.7145, 0.125, 0.8672, 0.1386, 0.893, 0.125, 0.893, 0.6875, 0.607, 0.7044, 0.607, 0.6875, 0.6585, 0.0625, 0.893, 0.0, 0.893, 0.0, 0.7855, 0.0625, 0.7855, 0.125, 0.7145, 0.0625, 0.7145, 0.0625, 0.607, 0.125, 0.607, 0.1875, 0.893, 0.1386, 0.893, 0.125, 0.8672, 0.125, 0.7855, 0.1875, 0.7855, 0.1875, 0.7145, 0.125, 0.7145, 0.125, 0.7145, 0.1795, 0.7145, 0.1875, 0.7145, 0.1875, 0.893, 0.125, 0.893, 0.125, 0.893, 0.1386, 0.893, 0.1875, 0.893, 0.25, 0.7145, 0.1875, 0.7145, 0.1875, 0.7145, 0.1957, 0.7145, 0.25, 0.7145, 0.1875, 0.7855, 0.25, 0.7855, 0.25, 0.7855, 0.2379, 0.7855, 0.1875, 0.7855, 0.25, 0.607, 0.3125, 0.607, 0.3125, 0.607, 0.2975, 0.607, 0.25, 0.607, 0.25, 0.893, 0.1875, 0.893, 0.1875, 0.7855, 0.2379, 0.7855, 0.25, 0.8109, 0.3125, 0.7145, 0.25, 0.7145, 0.25, 0.607, 0.2975, 0.607, 0.3125, 0.6405, 0.375, 0.893, 0.3125, 0.893, 0.3125, 0.7855, 0.375, 0.7855, 0.4375, 0.7145, 0.375, 0.7145, 0.375, 0.607, 0.4375, 0.607, 0.4375, 0.893, 0.375, 0.893, 0.375, 0.7855, 0.4375, 0.7855, 0.5, 0.7145, 0.4375, 0.7145, 0.4375, 0.607, 0.5, 0.607, 0.5, 0.893, 0.4375, 0.893, 0.4375, 0.7855, 0.5, 0.7855, 0.5625, 0.7145, 0.5, 0.7145, 0.5, 0.607, 0.5625, 0.607, 0.625, 0.893, 0.575, 0.893, 0.5625, 0.843, 0.5625, 0.7855, 0.625, 0.7855, 0.625, 0.7145, 0.5625, 0.7145, 0.5625, 0.607, 0.625, 0.607, 0.625, 0.893, 0.5625, 0.893, 0.5625, 0.893, 0.575, 0.893, 0.625, 0.893, 0.75, 0.7145, 0.6875, 0.7145, 0.6875, 0.6585, 0.7044, 0.607, 0.75, 0.607, 0.6875, 0.893, 0.625, 0.893, 0.625, 0.7855, 0.6875, 0.7855, 0.6875, 0.607, 0.75, 0.607, 0.75, 0.607, 0.7044, 0.607, 0.6875, 0.607, 0.75, 0.893, 0.7375, 0.893, 0.75, 0.835, 0.8125, 0.7145, 0.75, 0.7145, 0.75, 0.607, 0.8125, 0.607, 0.75, 0.893, 0.6875, 0.893, 0.6875, 0.893, 0.7375, 0.893, 0.75, 0.893, 0.875, 0.7145, 0.8125, 0.7145, 0.8125, 0.607, 0.875, 0.607, 0.8125, 0.7855, 0.875, 0.7855, 0.875, 0.7855, 0.8665, 0.7855, 0.8125, 0.7855, 0.9375, 0.7145, 0.875, 0.7145, 0.875, 0.607, 0.9375, 0.607, 1.0, 0.893, 0.9375, 0.893, 0.9375, 0.893, 0.9617, 0.893, 1.0, 0.893, 1.0, 0.7145, 0.9375, 0.7145, 0.9375, 0.7145, 0.9725, 0.7145, 1.0, 0.7145, 0.875, 0.7855, 0.9375, 0.7855, 0.9375, 0.7855, 0.9023, 0.7855, 0.875, 0.7855, 0.5625, 0.607, 0.625, 0.607, 0.625, 0.607, 0.5625, 0.607, 0.875, 0.8331, 0.8665, 0.7855, 0.875, 0.7855, 0.375, 0.7145, 0.3125, 0.7145, 0.3125, 0.7145, 0.375, 0.7145, 0.0, 0.7855, 0.0625, 0.7855, 0.0625, 0.7855, 0.0, 0.7855, 0.5625, 0.893, 0.5, 0.893, 0.5, 0.893, 0.5331, 0.893, 0.5625, 0.893, 0.375, 0.7145, 0.3125, 0.7145, 0.3125, 0.6405, 0.3489, 0.607, 0.375, 0.607, 0.9375, 0.7145, 0.875, 0.7145, 0.875, 0.7145, 0.9375, 0.7145, 0.5625, 0.7855, 0.625, 0.7855, 0.625, 0.7855, 0.5625, 0.7855, 0.125, 0.7145, 0.0625, 0.7145, 0.0625, 0.7145, 0.125, 0.7145, 0.875, 0.607, 0.9375, 0.607, 0.9375, 0.607, 0.875, 0.607, 0.375, 0.893, 0.3125, 0.893, 0.3125, 0.893, 0.375, 0.893, 0.0625, 0.607, 0.125, 0.607, 0.125, 0.607, 0.0625, 0.607, 0.6875, 0.7145, 0.625, 0.7145, 0.625, 0.7145, 0.6875, 0.7145, 0.3125, 0.7855, 0.375, 0.7855, 0.375, 0.7855, 0.3125, 0.7855, 0.6875, 0.7145, 0.625, 0.7145, 0.625, 0.607, 0.6436, 0.607, 0.6875, 0.6585, 0.125, 0.8672, 0.1116, 0.893, 0.0625, 0.893, 0.0625, 0.7855, 0.125, 0.7855, 0.875, 0.893, 0.8125, 0.893, 0.8125, 0.7855, 0.8665, 0.7855, 0.875, 0.8331, 0.4375, 0.7145, 0.375, 0.7145, 0.375, 0.7145, 0.4375, 0.7145, 0.0625, 0.7855, 0.125, 0.7855, 0.125, 0.7855, 0.0625, 0.7855, 0.0625, 0.7145, 0.009093, 0.7145, 0.0, 0.6775, 0.0, 0.607, 0.0625, 0.607, 0.6875, 0.893, 0.625, 0.893, 0.625, 0.893, 0.6875, 0.893, 0.375, 0.607, 0.4375, 0.607, 0.4375, 0.607, 0.375, 0.607, 0.9375, 0.607, 1.0, 0.607, 1.0, 0.607, 0.9375, 0.607, 0.625, 0.7855, 0.6875, 0.7855, 0.6875, 0.7855, 0.625, 0.7855, 0.1875, 0.697, 0.1957, 0.7145, 0.1875, 0.7145, 0.9375, 0.893, 0.875, 0.893, 0.875, 0.893, 0.9112, 0.893, 0.9375, 0.893, 0.4375, 0.893, 0.375, 0.893, 0.375, 0.893, 0.4375, 0.893, 0.125, 0.607, 0.1875, 0.607, 0.1875, 0.607, 0.125, 0.607, 0.9375, 0.7855, 1.0, 0.7855, 1.0, 0.7855, 0.9375, 0.7855, 0.75, 0.7145, 0.6875, 0.7145, 0.6875, 0.7145, 0.75, 0.7145, 0.375, 0.7855, 0.4375, 0.7855, 0.4375, 0.7855, 0.375, 0.7855, 0.5331, 0.893, 0.5625, 0.843, 0.575, 0.893, 0.5625, 0.893, 0.9375, 0.893, 0.9112, 0.893, 0.9375, 0.8684, 0.5625, 0.843, 0.5331, 0.893, 0.5, 0.893, 0.5, 0.7855, 0.5625, 0.7855, 0.9617, 0.893, 0.9375, 0.893, 0.9375, 0.8684, 0.75, 0.893, 0.75, 0.835, 0.7785, 0.893, 0.8125, 0.893, 0.7785, 0.893, 0.75, 0.835, 0.75, 0.7855, 0.8125, 0.7855, 0.875, 0.8331, 0.875, 0.7855, 0.9023, 0.7855, 0.9375, 0.8684, 0.9112, 0.893, 0.875, 0.893, 0.875, 0.8331, 0.9023, 0.7855, 0.9375, 0.7855, 0.25, 0.8109, 0.25, 0.7855, 0.2621, 0.7855, 0.3125, 0.893, 0.25, 0.893, 0.25, 0.8109, 0.2621, 0.7855, 0.3125, 0.7855, 0.3125, 0.6405, 0.3125, 0.607, 0.3489, 0.607, 0.3125, 0.607, 0.375, 0.607, 0.375, 0.607, 0.3489, 0.607, 0.3125, 0.607, 0.6875, 0.607, 0.6875, 0.6585, 0.6436, 0.607, 0.625, 0.607, 0.6875, 0.607, 0.6875, 0.607, 0.6436, 0.607, 0.625, 0.607, 1.0, 0.6775, 0.0, 0.7145, 0.9725, 0.7145, 1.0, 0.6775, 0.9725, 0.7145, 0.9375, 0.7145, 0.9375, 0.607, 1.0, 0.607, 0.1875, 0.697, 0.1875, 0.7145, 0.1795, 0.7145, 0.25, 0.7145, 0.1957, 0.7145, 0.1875, 0.697, 0.1875, 0.607, 0.25, 0.607, 0.125, 0.8672, 0.125, 0.893, 0.1116, 0.893, 0.125, 0.893, 0.0625, 0.893, 0.0625, 0.893, 0.1116, 0.893, 0.125, 0.893])
me_cylinder_002.materials.append(mat_material_007)
me_cylinder_002.materials.append(mat_material_005)
me_cylinder_002.use_remesh_fix_poles = True
me_cylinder_002.use_remesh_preserve_attributes = False
me_cylinder_002.update()
me_circle_003 = bpy.data.meshes.new('Circle.003')
me_circle_003.from_pydata([(0.01534, 0.838, -1.337), (0.0102, 0.8386, -1.331), (-0.3179, 0.7761, -1.331), (-0.3297, 0.772, -1.331), (-0.606, 0.5945, -1.351), (-0.6113, 0.5894, -1.35), (-0.792, 0.3275, -1.371), (-0.791, 0.3291, -1.37), (-0.8494, 0.02378, -1.382), (-0.8493, 0.02385, -1.382), (-0.7909, -0.2774, -1.361), (-0.7926, -0.2734, -1.362), (-0.612, -0.5278, -1.334), (-0.6067, -0.5321, -1.334), (-0.3304, -0.7051, -1.312), (-0.319, -0.7094, -1.312), (0.009063, -0.7722, -1.312), (0.01651, -0.7718, -1.318), (0.3434, -0.7088, -1.338), (0.3543, -0.7041, -1.345), (0.6281, -0.5322, -1.376), (0.632, -0.528, -1.377), (0.8109, -0.2736, -1.401), (0.8083, -0.2778, -1.396), (0.8671, 0.02426, -1.403), (0.8672, 0.02207, -1.404), (0.8084, 0.3275, -1.404), (0.8102, 0.3256, -1.41), (0.6313, 0.5879, -1.392), (0.6274, 0.593, -1.392), (0.3536, 0.7703, -1.364), (0.3423, 0.7751, -1.358), (-0.03138, 0.8006, 1.31), (-0.04305, 0.8033, 1.302), (-0.3379, 0.7257, 1.349), (-0.3339, 0.7277, 1.347), (-0.5926, 0.5465, 1.347), (-0.5904, 0.5477, 1.354), (-0.759, 0.2929, 1.318), (-0.7583, 0.2915, 1.327), (-0.8143, -0.006953, 1.288), (-0.8141, -0.001069, 1.29), (-0.7586, -0.3013, 1.303), (-0.7592, -0.3015, 1.296), (-0.5899, -0.5599, 1.321), (-0.5928, -0.5575, 1.313), (-0.3357, -0.74, 1.318), (-0.3374, -0.739, 1.317), (-0.04048, -0.8091, 1.284), (-0.0332, -0.808, 1.291), (0.2839, -0.7333, 1.248), (0.2715, -0.739, 1.255), (0.5703, -0.5432, 1.234), (0.5588, -0.5538, 1.238), (0.7645, -0.285, 1.252), (0.7634, -0.2876, 1.252), (0.8417, -0.01377, 1.278), (0.842, 0.01056, 1.277), (0.7633, 0.2795, 1.276), (0.7642, 0.2787, 1.273), (0.5593, 0.5418, 1.274), (0.5703, 0.5322, 1.27), (0.2689, 0.727, 1.285), (0.2845, 0.7202, 1.281), (0.3771, 0.8398, -0.5484), (0.3627, 0.8457, -0.5388), (0.306, 0.8073, 0.47), (0.3224, 0.8002, 0.4648), (-0.05175, 0.8955, 0.4907), (-0.06102, 0.8987, 0.4828), (-0.01641, 0.9291, -0.5248), (-0.01601, 0.9322, -0.5195), (-0.01778, -0.8583, -0.4971), (-0.01427, -0.8578, -0.503), (-0.05836, -0.8848, 0.4666), (-0.05379, -0.8826, 0.472), (0.3219, -0.7948, 0.4276), (0.3088, -0.8009, 0.4372), (0.3648, -0.7788, -0.5287), (0.3775, -0.7726, -0.5406), (-0.3885, 0.8487, -0.5199), (-0.3992, 0.8442, -0.5218), (-0.4125, 0.8026, 0.5136), (-0.4063, 0.8062, 0.5135), (-0.7089, 0.5983, 0.4947), (-0.7067, 0.5997, 0.5036), (-0.7112, 0.6432, -0.5501), (-0.7157, 0.64, -0.5547), (0.6558, -0.5825, 0.4114), (0.6446, -0.591, 0.4169), (0.7013, -0.5708, -0.5796), (0.7086, -0.5648, -0.5875), (-0.8992, 0.3214, 0.4507), (-0.9005, 0.3157, 0.4608), (-0.9216, 0.3554, -0.5893), (-0.9203, 0.3611, -0.5929), (0.8818, -0.3051, 0.4159), (0.8814, -0.3022, 0.4167), (0.9247, -0.2822, -0.6171), (0.9225, -0.2877, -0.6169), (-0.9611, 0.003369, 0.4181), (-0.961, 0.002261, 0.4195), (-0.9864, 0.03319, -0.6129), (-0.9866, 0.03667, -0.6124), (0.9711, -0.009779, 0.4389), (0.9712, 0.01514, 0.4378), (0.9975, 0.04011, -0.617), (0.9974, 0.0264, -0.6177), (-0.9007, -0.3115, 0.4316), (-0.8993, -0.317, 0.4223), (-0.9204, -0.2912, -0.5971), (-0.9225, -0.2848, -0.5913), (0.8813, 0.307, 0.4458), (0.8818, 0.31, 0.444), (0.9224, 0.3548, -0.6126), (0.9239, 0.3502, -0.6147), (-0.7065, -0.5953, 0.4618), (-0.709, -0.5934, 0.4505), (-0.7165, -0.5682, -0.5562), (-0.7119, -0.5719, -0.5481), (0.6449, 0.5965, 0.4579), (0.6557, 0.5884, 0.4545), (0.7078, 0.6344, -0.5855), (0.7008, 0.6399, -0.5807), (-0.4083, -0.8004, 0.4785), (-0.4122, -0.798, 0.4742), (-0.3998, -0.7743, -0.5131), (-0.3904, -0.779, -0.5084), (0.04883, 1.004, -1.359), (-0.02418, 1.004, -1.356), (-0.3523, 0.9411, -1.356), (-0.4196, 0.9143, -1.359), (-0.696, 0.7369, -1.378), (-0.7468, 0.6878, -1.383), (-0.9275, 0.4259, -1.405), (-0.9542, 0.3627, -1.409), (-1.013, 0.05738, -1.422), (-1.013, -0.01012, -1.421), (-0.9542, -0.3114, -1.4), (-0.9275, -0.3731, -1.394), (-0.7468, -0.6275, -1.366), (-0.696, -0.6749, -1.36), (-0.4196, -0.848, -1.339), (-0.3523, -0.8748, -1.336), (-0.02418, -0.9376, -1.336), (0.04883, -0.9377, -1.339), (0.3757, -0.8747, -1.359), (0.4427, -0.8482, -1.366), (0.7164, -0.6764, -1.396), (0.7669, -0.6291, -1.403), (0.9457, -0.3747, -1.427), (0.972, -0.3129, -1.43), (1.031, -0.0108, -1.438), (1.031, 0.05677, -1.439), (0.972, 0.3622, -1.439), (0.9457, 0.4254, -1.438), (0.7669, 0.6877, -1.419), (0.7164, 0.7367, -1.413), (0.4427, 0.9139, -1.385), (0.3757, 0.9407, -1.379), (-0.0701, 0.9645, 1.337), (-0.001885, 0.9668, 1.326), (-0.4342, 0.8636, 1.378), (-0.3726, 0.8917, 1.374), (-0.7332, 0.6374, 1.381), (-0.6867, 0.6855, 1.383), (-0.9235, 0.3215, 1.355), (-0.8989, 0.3824, 1.361), (-0.9785, -0.03761, 1.325), (-0.9785, 0.02757, 1.327), (-0.8989, -0.3933, 1.335), (-0.9235, -0.3322, 1.333), (-0.6867, -0.698, 1.346), (-0.7332, -0.6494, 1.344), (-0.3726, -0.905, 1.339), (-0.4342, -0.8771, 1.342), (-0.001885, -0.9738, 1.303), (-0.0701, -0.973, 1.312), (0.3756, -0.8753, 1.269), (0.3101, -0.9037, 1.274), (0.7027, -0.6474, 1.26), (0.6504, -0.6958, 1.259), (0.9258, -0.3306, 1.284), (0.8957, -0.3918, 1.279), (1.003, 0.03027, 1.312), (1.003, -0.03504, 1.31), (0.8957, 0.3832, 1.305), (0.9258, 0.3228, 1.307), (0.6504, 0.6837, 1.299), (0.7027, 0.6359, 1.299), (0.3101, 0.8906, 1.309), (0.3756, 0.862, 1.306), (0.4671, 0.984, -0.5505), (0.3989, 1.012, -0.5452), (0.3461, 0.9719, 0.4871), (0.4131, 0.9429, 0.4847), (-0.09073, 1.06, 0.507), (-0.0209, 1.063, 0.5003), (0.02011, 1.095, -0.5298), (-0.05283, 1.098, -0.529), (-0.05283, -1.024, -0.5126), (0.02011, -1.024, -0.5146), (-0.0209, -1.05, 0.4753), (-0.09073, -1.048, 0.4789), (0.4131, -0.9379, 0.4398), (0.3461, -0.9667, 0.4445), (0.3989, -0.945, -0.5415), (0.4671, -0.9169, -0.5483), (-0.4255, 1.014, -0.5285), (-0.4918, 0.9865, -0.5317), (-0.5081, 0.9423, 0.5319), (-0.4452, 0.971, 0.5305), (-0.8492, 0.6924, 0.5163), (-0.8022, 0.7395, 0.5214), (-0.8038, 0.7855, -0.5604), (-0.854, 0.7383, -0.5672), (0.789, -0.6872, 0.4279), (0.7357, -0.7341, 0.4282), (0.7908, -0.7151, -0.589), (0.8433, -0.6682, -0.5966), (-1.065, 0.3521, 0.4734), (-1.041, 0.4101, 0.4807), (-1.06, 0.4537, -0.6029), (-1.086, 0.3944, -0.6088), (1.045, -0.3489, 0.435), (1.015, -0.4069, 0.4326), (1.059, -0.3855, -0.6278), (1.088, -0.3264, -0.631), (-1.127, -0.02852, 0.4378), (-1.127, 0.03308, 0.4407), (-1.153, 0.06652, -0.6297), (-1.153, 0.003066, -0.6302), (1.135, 0.03313, 0.4601), (1.135, -0.02873, 0.4572), (1.163, 0.001395, -0.6311), (1.163, 0.06486, -0.6305), (-1.041, -0.407, 0.446), (-1.065, -0.3488, 0.443), (-1.086, -0.3248, -0.6139), (-1.06, -0.384, -0.6084), (1.015, 0.4109, 0.4672), (1.045, 0.3529, 0.4654), (1.088, 0.3932, -0.6257), (1.059, 0.4526, -0.622), (-0.8022, -0.7356, 0.471), (-0.8492, -0.6885, 0.4669), (-0.854, -0.6672, -0.5719), (-0.8038, -0.7143, -0.5642), (0.7357, 0.7393, 0.4775), (0.789, 0.6922, 0.4764), (0.8433, 0.737, -0.5915), (0.7908, 0.784, -0.5847), (-0.4452, -0.9662, 0.4856), (-0.5081, -0.9381, 0.4848), (-0.4918, -0.9167, -0.5285), (-0.4255, -0.9448, -0.5237), (-0.6939, 0.3067, 1.163), (-0.5837, 0.4716, 1.163), (-0.5837, -0.4505, 1.163), (-0.6939, -0.2856, 1.163), (-0.7528, 0.01055, 1.163), (0.7358, -0.2856, 1.163), (0.6256, -0.4505, 1.163), (0.6256, 0.4716, 1.163), (0.7358, 0.3067, 1.163), (0.7947, 0.01055, 1.163), (-0.5153, 0.5631, 1.163), (-0.3232, 0.6915, 1.163), (-0.3232, -0.6704, 1.163), (-0.5153, -0.542, 1.163), (0.5572, -0.542, 1.163), (0.365, -0.6704, 1.163), (0.365, 0.6915, 1.163), (0.5572, 0.5631, 1.163), (-0.2526, 0.7277, 1.163), (-0.01464, 0.775, 1.163), (-0.01464, -0.754, 1.163), (-0.2526, -0.7066, 1.163), (0.2945, -0.7066, 1.163), (0.0565, -0.754, 1.163), (0.0565, 0.775, 1.163), (0.2945, 0.7277, 1.163), (-0.6939, 0.3067, 1.291), (-0.5837, 0.4716, 1.291), (-0.7528, 0.01055, 1.291), (-0.5837, -0.4505, 1.291), (-0.6939, -0.2856, 1.291), (0.7358, -0.2856, 1.291), (0.6256, -0.4505, 1.291), (0.7947, 0.01055, 1.291), (0.6256, 0.4716, 1.291), (0.7358, 0.3067, 1.291), (-0.5153, 0.5631, 1.291), (-0.3232, 0.6915, 1.291), (-0.5153, -0.542, 1.291), (-0.3232, -0.6704, 1.291), (0.5572, -0.542, 1.291), (0.365, -0.6704, 1.291), (0.5572, 0.5631, 1.291), (0.365, 0.6915, 1.291), (-0.2526, 0.7277, 1.291), (-0.01464, 0.775, 1.291), (-0.2526, -0.7066, 1.291), (-0.01464, -0.754, 1.291), (0.2945, -0.7066, 1.291), (0.0565, -0.754, 1.291), (0.2945, 0.7277, 1.291), (0.0565, 0.775, 1.291), (0.8724, 0.8932, 0.663), (0.8909, 0.9572, 0.1027), (0.8457, 0.9753, -0.3136), (0.7832, 0.929, -0.859), (1.137, 0.4996, 0.6858), (1.173, 0.54, 0.1168), (1.121, 0.5607, -0.3016), (1.027, 0.5439, -0.8447), (1.217, 0.03738, 0.6725), (1.265, 0.0479, 0.1064), (1.246, 0.0556, -0.3174), (1.116, -0.429, 0.6468), (1.169, -0.4504, -0.3298), (1.137, -0.4375, -0.8855), (0.8667, -0.8362, 0.6725), (0.8937, -0.8767, 0.1064), (0.8238, -0.819, -0.8646), (0.4867, -1.168, 0.1168), (0.4352, -1.148, -0.3016), (0.3786, -1.07, -0.8447), (-0.4623, -1.198, 0.0793), (-0.4183, -1.138, 0.6206), (0.02566, -1.216, 0.663), (-0.005282, -1.275, 0.1027), (-0.4695, -1.118, -0.8826), (-0.05043, -1.257, -0.3136), (-0.06351, -1.18, -0.859), (-0.4031, -0.9953, -0.3322), (-0.3993, -0.9319, -0.8818), (-0.3408, -0.9554, 0.6232), (-0.3753, -1.006, 0.08082), (-0.6717, -0.7979, 0.05255), (-0.6387, -0.7512, 0.5965), (-0.685, -0.7327, -0.911), (-0.7001, -0.7865, -0.3601), (-0.887, -0.4565, 0.04022), (-0.8552, -0.4234, 0.5939), (-0.8809, -0.4131, -0.9289), (-0.9043, -0.4496, -0.3816), (-1.002, -0.02865, 0.05872), (-0.9674, -0.01789, 0.6134), (-0.9548, -0.02294, -0.9223), (-0.9986, -0.03018, -0.3683), (-0.9663, 0.4069, 0.07929), (-0.9271, 0.3912, 0.628), (-0.8882, 0.3756, -0.9063), (-0.9494, 0.4001, -0.3488), (-0.6912, 0.7465, 0.05872), (-0.6734, 0.7145, 0.6134), (-0.6608, 0.7095, -0.9223), (-0.6874, 0.745, -0.3683), (-0.312, 0.9758, 0.04022), (-0.3119, 0.9299, 0.5939), (-0.3376, 0.9402, -0.9289), (-0.3293, 0.9827, -0.3816), (0.07959, 1.074, 0.05255), (0.07119, 1.017, 0.5965), (0.0249, 1.036, -0.911), (0.05123, 1.085, -0.3601), (0.438, 1.019, 0.08082), (0.4276, 0.9585, 0.6232), (0.3691, 0.982, -0.8818), (0.4102, 1.03, -0.3322), (0.7473, 0.8055, 0.103), (0.736, 0.7501, 0.6618), (0.6477, 0.7855, -0.8599), (0.701, 0.824, -0.313), (0.9768, 0.4584, 0.1166), (0.9542, 0.4216, 0.6824), (0.8528, 0.4623, -0.8489), (0.9283, 0.4778, -0.303), (1.053, 0.04627, 0.1076), (1.021, 0.03448, 0.6722), (0.9759, 0.05238, -0.8644), (1.032, 0.05467, -0.3157), (0.9621, -0.3673, 0.09308), (0.9364, -0.357, 0.6488), (0.949, -0.3621, -0.8837), (0.975, -0.3725, -0.3291), (0.7417, -0.7289, 0.1076), (0.7264, -0.6979, 0.6722), (0.6819, -0.68, -0.8644), (0.7208, -0.7205, -0.3157), (0.4018, -0.974, 0.1166), (0.4109, -0.9318, 0.6824), (0.3095, -0.891, -0.8489), (0.3533, -0.9545, -0.303), (-0.004053, -1.066, 0.103), (0.02611, -1.018, 0.6618), (-0.0622, -0.9827, -0.8599), (-0.05031, -1.047, -0.313), (0.447, 1.165, -0.8826), (0.4847, 1.227, -0.3333), (0.5076, 1.218, 0.0793), (0.4982, 1.144, 0.6206), (0.01939, 1.236, -0.9132), (0.04411, 1.297, -0.3635), (0.07184, 1.286, 0.04834), (-0.4155, 1.123, -0.934), (-0.4122, 1.176, -0.3869), (-0.3947, 1.169, 0.03612), (-0.3889, 1.112, 0.5886), (-0.8418, 0.8937, -0.3717), (-0.8491, 0.8966, 0.05623), (-0.8197, 0.8553, 0.6125), (-1.069, 0.4482, -0.9059), (-1.15, 0.4805, -0.3488), (-1.169, 0.4883, 0.07893), (-1.151, -0.02595, -0.9255), (-1.213, -0.03087, -0.3717), (-1.22, -0.02792, 0.05623), (-1.17, -0.01832, 0.6125), (-1.064, -0.4912, -0.934), (-1.098, -0.532, -0.3869), (-1.037, -0.5019, 0.5886), (-0.8273, -0.8734, -0.9132), (-0.852, -0.9349, -0.3635), (-0.8243, -0.946, 0.04834), (0.2702, 1.182, 0.6058), (0.06973, 1.249, 0.3397), (-0.0234, 1.195, 0.5919), (0.06944, 1.123, 0.5945), (-0.6392, -0.988, 0.6035), (-0.713, -0.8263, 0.5945), (-0.8762, -0.7172, 0.5913), (-0.7892, -0.905, 0.4681), (-1.025, 0.4304, 0.6282), (-1.056, 0.5446, 0.6252), (-1.144, 0.4784, 0.3318), (-1.141, 0.2453, 0.6211), (-1.061, -0.5226, 0.2809), (-1.1, -0.4694, 0.03886), (-1.014, -0.5107, 0.03753), (-0.9687, -0.7167, 0.04145), (1.174, -0.3483, 0.09486), (1.143, -0.44, 0.2235), (1.102, -0.5274, 0.09486), (1.061, -0.4071, 0.09256), (1.088, 0.3399, -0.853), (1.197, 0.0549, -0.6942), (1.165, -0.06364, -0.8696), (1.092, 0.05367, -0.8645), (-0.7079, 0.756, -0.9234), (-0.8735, 0.7394, -0.9202), (-0.8204, 0.8697, -0.66), (-0.5304, 1.041, -0.9314), (-0.4798, -1.165, -0.5222), (-0.422, -1.199, -0.3304), (-0.4602, -1.13, -0.3329), (-0.6469, -1.077, -0.3466), (0.8663, -0.8608, -0.4064), (0.913, -0.8143, -0.319), (0.8264, -0.8225, -0.3169), (0.8181, -0.9048, -0.3154), (0.3895, -1.136, 0.6809), (0.4885, -1.127, 0.5491), (0.5711, -1.054, 0.6829), (0.449, -1.021, 0.6841), (-0.8494, 0.02378, -1.325), (-0.8493, 0.02385, -1.325), (-0.792, 0.3275, -1.313), (-0.791, 0.3291, -1.312), (-0.6113, 0.5894, -1.292), (-0.606, 0.5945, -1.293), (-0.3297, 0.772, -1.274), (-0.3179, 0.7761, -1.273), (0.0102, 0.8386, -1.273), (0.01534, 0.838, -1.279), (0.3423, 0.7751, -1.3), (0.3536, 0.7703, -1.307), (0.6274, 0.593, -1.335), (0.6313, 0.5879, -1.334), (0.8084, 0.3275, -1.347), (0.8102, 0.3256, -1.352), (0.8671, 0.02426, -1.346), (0.8672, 0.02207, -1.346), (0.8109, -0.2736, -1.343), (0.8083, -0.2778, -1.338), (0.632, -0.528, -1.319), (0.6281, -0.5322, -1.318), (0.3543, -0.7041, -1.288), (0.3434, -0.7088, -1.28), (0.01651, -0.7718, -1.26), (0.009063, -0.7722, -1.254), (-0.319, -0.7094, -1.254), (-0.3304, -0.7051, -1.254), (-0.6067, -0.5321, -1.276), (-0.612, -0.5278, -1.277), (-0.7909, -0.2774, -1.304), (-0.7926, -0.2734, -1.304)], [(2, 31)], [(85, 82, 34, 37), (89, 76, 50, 53), (93, 84, 36, 39), (97, 88, 52, 55), (101, 92, 38, 41), (105, 96, 54, 57), (109, 100, 40, 43), (113, 104, 56, 59), (117, 108, 42, 45), (121, 112, 58, 61), (125, 116, 44, 47), (67, 120, 60, 63), (75, 124, 46, 49), (70, 65, 66, 69), (77, 74, 48, 51), (69, 66, 62, 33), (0, 31, 65, 70), (78, 73, 74, 77), (18, 17, 73, 78), (90, 79, 76, 89), (83, 68, 32, 35), (80, 71, 68, 83), (16, 15, 127, 72), (30, 29, 123, 64), (126, 119, 116, 125), (14, 13, 119, 126), (122, 115, 112, 121), (28, 27, 115, 122), (118, 111, 108, 117), (12, 11, 111, 118), (114, 107, 104, 113), (26, 25, 107, 114), (110, 103, 100, 109), (10, 9, 103, 110), (106, 99, 96, 105), (24, 23, 99, 106), (102, 95, 92, 101), (8, 7, 95, 102), (98, 91, 88, 97), (22, 21, 91, 98), (86, 81, 82, 85), (6, 5, 87, 94), (94, 87, 84, 93), (20, 19, 79, 90), (72, 127, 124, 75), (4, 3, 81, 86), (64, 123, 120, 67), (2, 1, 71, 80), (213, 165, 162, 210), (217, 181, 178, 204), (221, 167, 164, 212), (225, 183, 180, 216), (229, 169, 166, 220), (233, 185, 182, 224), (237, 171, 168, 228), (241, 187, 184, 232), (245, 173, 170, 236), (249, 189, 186, 240), (253, 175, 172, 244), (195, 191, 188, 248), (203, 177, 174, 252), (198, 197, 194, 193), (205, 179, 176, 202), (197, 161, 190, 194), (128, 198, 193, 159), (206, 205, 202, 201), (146, 206, 201, 145), (218, 217, 204, 207), (211, 163, 160, 196), (208, 211, 196, 199), (144, 200, 255, 143), (158, 192, 251, 157), (254, 253, 244, 247), (142, 254, 247, 141), (250, 249, 240, 243), (156, 250, 243, 155), (246, 245, 236, 239), (140, 246, 239, 139), (242, 241, 232, 235), (154, 242, 235, 153), (238, 237, 228, 231), (138, 238, 231, 137), (234, 233, 224, 227), (152, 234, 227, 151), (230, 229, 220, 223), (136, 230, 223, 135), (226, 225, 216, 219), (150, 226, 219, 149), (214, 213, 210, 209), (134, 222, 215, 133), (222, 221, 212, 215), (148, 218, 207, 147), (200, 203, 252, 255), (132, 214, 209, 131), (192, 195, 248, 251), (130, 208, 199, 129), (67, 63, 191, 195), (62, 66, 194, 190), (71, 1, 129, 199), (0, 70, 198, 128), (75, 49, 177, 203), (48, 74, 202, 176), (79, 19, 147, 207), (18, 78, 206, 146), (83, 35, 163, 211), (34, 82, 210, 162), (87, 5, 133, 215), (4, 86, 214, 132), (91, 21, 149, 219), (20, 90, 218, 148), (95, 7, 135, 223), (6, 94, 222, 134), (99, 23, 151, 227), (22, 98, 226, 150), (103, 9, 137, 231), (8, 102, 230, 136), (107, 25, 153, 235), (24, 106, 234, 152), (111, 11, 139, 239), (10, 110, 238, 138), (115, 27, 155, 243), (26, 114, 242, 154), (119, 13, 141, 247), (12, 118, 246, 140), (123, 29, 157, 251), (28, 122, 250, 156), (127, 15, 143, 255), (14, 126, 254, 142), (30, 64, 192, 158), (65, 31, 159, 193), (64, 67, 195, 192), (66, 65, 193, 194), (32, 68, 196, 160), (69, 33, 161, 197), (68, 71, 199, 196), (70, 69, 197, 198), (16, 72, 200, 144), (73, 17, 145, 201), (72, 75, 203, 200), (74, 73, 201, 202), (50, 76, 204, 178), (77, 51, 179, 205), (76, 79, 207, 204), (78, 77, 205, 206), (2, 80, 208, 130), (81, 3, 131, 209), (80, 83, 211, 208), (82, 81, 209, 210), (36, 84, 212, 164), (85, 37, 165, 213), (84, 87, 215, 212), (86, 85, 213, 214), (52, 88, 216, 180), (89, 53, 181, 217), (88, 91, 219, 216), (90, 89, 217, 218), (38, 92, 220, 166), (93, 39, 167, 221), (92, 95, 223, 220), (94, 93, 221, 222), (54, 96, 224, 182), (97, 55, 183, 225), (96, 99, 227, 224), (98, 97, 225, 226), (40, 100, 228, 168), (101, 41, 169, 229), (100, 103, 231, 228), (102, 101, 229, 230), (56, 104, 232, 184), (105, 57, 185, 233), (104, 107, 235, 232), (106, 105, 233, 234), (42, 108, 236, 170), (109, 43, 171, 237), (108, 111, 239, 236), (110, 109, 237, 238), (58, 112, 240, 186), (113, 59, 187, 241), (112, 115, 243, 240), (114, 113, 241, 242), (44, 116, 244, 172), (117, 45, 173, 245), (116, 119, 247, 244), (118, 117, 245, 246), (60, 120, 248, 188), (121, 61, 189, 249), (120, 123, 251, 248), (122, 121, 249, 250), (46, 124, 252, 174), (125, 47, 175, 253), (124, 127, 255, 252), (126, 125, 253, 254), (1, 2, 130, 129), (31, 0, 128, 159), (3, 4, 132, 131), (5, 6, 134, 133), (7, 8, 136, 135), (9, 10, 138, 137), (11, 12, 140, 139), (13, 14, 142, 141), (15, 16, 144, 143), (17, 18, 146, 145), (19, 20, 148, 147), (21, 22, 150, 149), (23, 24, 152, 151), (25, 26, 154, 153), (27, 28, 156, 155), (29, 30, 158, 157), (35, 32, 160, 163), (33, 62, 190, 161), (37, 34, 162, 165), (39, 36, 164, 167), (41, 38, 166, 169), (43, 40, 168, 171), (45, 42, 170, 173), (47, 44, 172, 175), (49, 46, 174, 177), (51, 48, 176, 179), (53, 50, 178, 181), (55, 52, 180, 183), (57, 54, 182, 185), (59, 56, 184, 187), (61, 58, 186, 189), (63, 60, 188, 191), (256, 260, 259, 258, 257), (266, 269, 268, 267), (274, 277, 276, 275), (278, 281, 280, 279), (270, 273, 272, 271), (261, 265, 264, 263, 262), (282, 283, 285, 286, 284), (292, 293, 295, 294), (300, 301, 303, 302), (304, 305, 307, 306), (296, 297, 299, 298), (287, 288, 290, 291, 289), (272, 273, 298, 299), (266, 267, 293, 292), (280, 281, 306, 307), (258, 259, 286, 285), (274, 275, 301, 300), (269, 266, 292, 294), (259, 260, 284, 286), (277, 274, 300, 302), (267, 268, 295, 293), (261, 262, 288, 287), (275, 276, 303, 301), (268, 269, 294, 295), (265, 261, 287, 289), (276, 277, 302, 303), (270, 271, 297, 296), (262, 263, 290, 288), (278, 279, 305, 304), (256, 257, 283, 282), (273, 270, 296, 298), (263, 264, 291, 290), (281, 278, 304, 306), (260, 256, 282, 284), (271, 272, 299, 297), (264, 265, 289, 291), (279, 280, 307, 305), (257, 258, 285, 283), (398, 335, 456, 455, 333), (344, 348, 419, 422), (396, 337, 329, 330), (443, 444, 445), (362, 366, 404, 407), (380, 384, 319, 316), (349, 345, 420, 416), (336, 397, 334, 332), (367, 363, 405, 401), (346, 350, 417, 421), (447, 448, 449), (329, 430, 433, 425, 328), (454, 455, 456), (382, 386, 320, 318), (351, 347, 418, 415), (369, 365, 403, 399), (436, 435, 412, 411, 415), (383, 379, 317, 442, 445), (366, 370, 400, 404), (384, 388, 322, 319), (353, 349, 416, 413), (371, 367, 401, 309), (350, 354, 414, 417), (389, 385, 321, 324), (368, 372, 308, 402), (458, 461, 326, 327, 324), (355, 351, 415, 411), (373, 369, 399, 311), (348, 352, 434, 437, 419), (391, 387, 323, 325), (370, 374, 310, 400), (463, 464, 465), (450, 451, 452), (330, 329, 328, 331), (326, 333, 334, 327), (322, 464, 463, 325, 323), (390, 394, 326, 461, 460), (388, 392, 465, 464, 322), (386, 390, 460, 459, 320), (387, 383, 445, 444, 323), (385, 381, 449, 448, 321), (319, 322, 323, 444, 443), (318, 320, 321, 448, 447), (312, 316, 317, 313), (310, 314, 315, 311), (308, 312, 313, 309), (400, 310, 311, 399), (402, 308, 309, 401), (404, 400, 399, 403), (409, 428, 427, 405, 408), (407, 404, 403, 406), (360, 364, 429, 428, 409), (414, 410, 452, 451, 413), (412, 409, 408, 411), (357, 353, 413, 451, 450), (434, 435, 436), (417, 414, 413, 416), (352, 356, 412, 435, 434), (421, 417, 416, 420), (347, 343, 440, 439, 418), (424, 421, 420, 423), (337, 340, 431, 430, 329), (335, 342, 424, 457, 456), (343, 339, 425, 441, 440), (365, 361, 406, 403), (438, 439, 440), (378, 382, 318, 314), (338, 395, 331, 328), (364, 368, 402, 426, 429), (314, 318, 447, 446, 315), (342, 346, 421, 424), (363, 359, 408, 405), (394, 398, 333, 326), (345, 341, 423, 420), (376, 380, 316, 312), (397, 393, 327, 334), (358, 362, 407, 410), (379, 375, 313, 317), (410, 407, 406, 453, 452), (463, 462, 330, 331, 325), (422, 419, 418, 439, 438), (374, 378, 314, 310), (395, 391, 325, 331), (333, 455, 454, 332, 334), (356, 360, 409, 412), (377, 373, 311, 315), (341, 336, 332, 423), (359, 355, 411, 408), (458, 459, 460), (340, 344, 422, 432, 431), (372, 376, 312, 308), (393, 389, 324, 327), (339, 338, 328, 425), (354, 358, 410, 414), (375, 371, 309, 313), (426, 427, 428, 429), (431, 432, 433), (427, 426, 402, 401, 405), (430, 431, 433), (434, 436, 437), (419, 437, 436, 415, 418), (438, 440, 441), (433, 432, 422, 438, 441, 425), (443, 445, 442), (316, 319, 443, 442, 317), (447, 449, 446), (381, 377, 315, 446, 449), (450, 452, 453), (361, 357, 450, 453, 406), (454, 456, 457), (454, 457, 424, 423, 332), (458, 460, 461), (320, 459, 458, 324, 321), (463, 465, 462), (392, 396, 330, 462, 465), (466, 467, 468, 469, 470, 471, 472, 473, 474, 475, 476, 477, 478, 479, 480, 481, 482, 483, 484, 485, 486, 487, 488, 489, 490, 491, 492, 493, 494, 495, 496, 497), (8, 9, 467, 466), (9, 6, 468, 467), (6, 7, 469, 468), (7, 5, 470, 469), (5, 4, 471, 470), (4, 3, 472, 471), (3, 2, 473, 472), (2, 1, 474, 473), (1, 0, 475, 474), (0, 31, 476, 475), (31, 30, 477, 476), (30, 29, 478, 477), (29, 28, 479, 478), (28, 26, 480, 479), (26, 27, 481, 480), (27, 24, 482, 481), (24, 25, 483, 482), (25, 22, 484, 483), (22, 23, 485, 484), (23, 21, 486, 485), (21, 20, 487, 486), (20, 19, 488, 487), (19, 18, 489, 488), (18, 17, 490, 489), (17, 16, 491, 490), (16, 15, 492, 491), (15, 14, 493, 492), (14, 13, 494, 493), (13, 12, 495, 494), (12, 10, 496, 495), (10, 11, 497, 496), (11, 8, 466, 497)])
me_circle_003.polygons.foreach_set('material_index', [0, 0, 0, 0, 0, 0, 0, 0, 0, 0, 0, 0, 0, 0, 0, 0, 0, 0, 0, 0, 0, 0, 0, 0, 0, 0, 0, 0, 0, 0, 0, 0, 0, 0, 0, 0, 0, 0, 0, 0, 0, 0, 0, 0, 0, 0, 0, 0, 0, 0, 0, 0, 0, 0, 0, 0, 0, 0, 0, 0, 0, 0, 0, 0, 0, 0, 0, 0, 0, 0, 0, 0, 0, 0, 0, 0, 0, 0, 0, 0, 0, 0, 0, 0, 0, 0, 0, 0, 0, 0, 0, 0, 0, 0, 0, 0, 0, 0, 0, 0, 0, 0, 0, 0, 0, 0, 0, 0, 0, 0, 0, 0, 0, 0, 0, 0, 0, 0, 0, 0, 0, 0, 0, 0, 0, 0, 0, 0, 0, 0, 0, 0, 0, 0, 0, 0, 0, 0, 0, 0, 0, 0, 0, 0, 0, 0, 0, 0, 0, 0, 0, 0, 0, 0, 0, 0, 0, 0, 0, 0, 0, 0, 0, 0, 0, 0, 0, 0, 0, 0, 0, 0, 0, 0, 0, 0, 0, 0, 0, 0, 0, 0, 0, 0, 0, 0, 0, 0, 0, 0, 0, 0, 0, 0, 0, 0, 0, 0, 0, 0, 0, 0, 0, 0, 0, 0, 0, 0, 0, 0, 0, 0, 0, 0, 0, 0, 0, 0, 0, 0, 0, 0, 0, 0, 0, 0, 0, 0, 0, 0, 0, 0, 0, 0, 0, 0, 0, 0, 0, 0, 0, 0, 0, 0, 0, 0, 0, 0, 0, 0, 0, 0, 0, 0, 0, 0, 0, 0, 0, 0, 0, 0, 1, 1, 1, 1, 1, 1, 1, 1, 1, 1, 1, 1, 1, 1, 1, 1, 1, 1, 1, 1, 1, 1, 1, 1, 1, 1, 1, 1, 1, 1, 1, 1, 1, 1, 1, 1, 1, 1, 1, 1, 1, 1, 1, 1, 1, 1, 1, 1, 1, 1, 1, 1, 1, 1, 1, 1, 1, 1, 1, 1, 1, 1, 1, 1, 1, 1, 1, 1, 1, 1, 1, 1, 1, 1, 1, 1, 1, 1, 1, 1, 1, 1, 1, 1, 1, 1, 1, 1, 1, 1, 1, 1, 1, 1, 1, 1, 1, 1, 1, 1, 1, 1, 1, 1, 1, 1, 1, 1, 1, 1, 1, 1, 1, 1, 1, 0, 0, 0, 0, 0, 0, 0, 0, 0, 0, 0, 0, 0, 0, 0, 0, 0, 0, 0, 0, 0, 0, 0, 0, 0, 0, 0, 0, 0, 0, 0, 0, 0])
_uv = me_circle_003.uv_layers.new(name='UVMap')
_uv.uv.foreach_set('vector', [0.0, 0.0, 0.0, 0.0, 0.0, 0.0, 0.0, 0.0, 0.0, 0.0, 0.0, 0.0, 0.0, 0.0, 0.0, 0.0, 0.0, 0.0, 0.0, 0.0, 0.0, 0.0, 0.0, 0.0, 0.0, 0.0, 0.0, 0.0, 0.0, 0.0, 0.0, 0.0, 0.0, 0.0, 0.0, 0.0, 0.0, 0.0, 0.0, 0.0, 0.0, 0.0, 0.0, 0.0, 0.0, 0.0, 0.0, 0.0, 0.0, 0.0, 0.0, 0.0, 0.0, 0.0, 0.0, 0.0, 0.0, 0.0, 0.0, 0.0, 0.0, 0.0, 0.0, 0.0, 0.0, 0.0, 0.0, 0.0, 0.0, 0.0, 0.0, 0.0, 0.0, 0.0, 0.0, 0.0, 0.0, 0.0, 0.0, 0.0, 0.0, 0.0, 0.0, 0.0, 0.0, 0.0, 0.0, 0.0, 0.0, 0.0, 0.0, 0.0, 0.0, 0.0, 0.0, 0.0, 0.0, 0.0, 0.0, 0.0, 0.0, 0.0, 0.0, 0.0, 0.0, 0.0, 0.0, 0.0, 0.0, 0.0, 0.0, 0.0, 0.0, 0.0, 0.0, 0.0, 0.0, 0.0, 0.0, 0.0, 0.0, 0.0, 0.0, 0.0, 0.0, 0.0, 0.0, 0.0, 0.0, 0.0, 0.0, 0.0, 0.0, 0.0, 0.0, 0.0, 0.0, 0.0, 0.0, 0.0, 0.0, 0.0, 0.0, 0.0, 0.0, 0.0, 0.0, 0.0, 0.0, 0.0, 0.0, 0.0, 0.0, 0.0, 0.0, 0.0, 0.0, 0.0, 0.0, 0.0, 0.0, 0.0, 0.0, 0.0, 0.0, 0.0, 0.0, 0.0, 0.0, 0.0, 0.0, 0.0, 0.0, 0.0, 0.0, 0.0, 0.0, 0.0, 0.0, 0.0, 0.0, 0.0, 0.0, 0.0, 0.0, 0.0, 0.0, 0.0, 0.0, 0.0, 0.0, 0.0, 0.0, 0.0, 0.0, 0.0, 0.0, 0.0, 0.0, 0.0, 0.0, 0.0, 0.0, 0.0, 0.0, 0.0, 0.0, 0.0, 0.0, 0.0, 0.0, 0.0, 0.0, 0.0, 0.0, 0.0, 0.0, 0.0, 0.0, 0.0, 0.0, 0.0, 0.0, 0.0, 0.0, 0.0, 0.0, 0.0, 0.0, 0.0, 0.0, 0.0, 0.0, 0.0, 0.0, 0.0, 0.0, 0.0, 0.0, 0.0, 0.0, 0.0, 0.0, 0.0, 0.0, 0.0, 0.0, 0.0, 0.0, 0.0, 0.0, 0.0, 0.0, 0.0, 0.0, 0.0, 0.0, 0.0, 0.0, 0.0, 0.0, 0.0, 0.0, 0.0, 0.0, 0.0, 0.0, 0.0, 0.0, 0.0, 0.0, 0.0, 0.0, 0.0, 0.0, 0.0, 0.0, 0.0, 0.0, 0.0, 0.0, 0.0, 0.0, 0.0, 0.0, 0.0, 0.0, 0.0, 0.0, 0.0, 0.0, 0.0, 0.0, 0.0, 0.0, 0.0, 0.0, 0.0, 0.0, 0.0, 0.0, 0.0, 0.0, 0.0, 0.0, 0.0, 0.0, 0.0, 0.0, 0.0, 0.0, 0.0, 0.0, 0.0, 0.0, 0.0, 0.0, 0.0, 0.0, 0.0, 0.0, 0.0, 0.0, 0.0, 0.0, 0.0, 0.0, 0.0, 0.0, 0.0, 0.0, 0.0, 0.0, 0.0, 0.0, 0.0, 0.0, 0.0, 0.0, 0.0, 0.0, 0.0, 0.0, 0.0, 0.0, 0.0, 0.0, 0.0, 0.0, 0.0, 0.0, 0.0, 0.0, 0.0, 0.0, 0.0, 0.0, 0.0, 0.0, 0.0, 0.0, 0.0, 0.0, 0.0, 0.0, 0.0, 0.0, 0.0, 0.0, 0.0, 0.0, 0.0, 0.0, 0.0, 0.0, 0.0, 0.0, 0.0, 0.0, 0.0, 0.0, 0.0, 0.0, 0.0, 0.0, 0.0, 0.0, 0.0, 0.0, 0.0, 0.0, 0.0, 0.0, 0.0, 0.0, 0.0, 0.0, 0.0, 0.0, 0.0, 0.0, 0.0, 0.0, 0.0, 0.0, 0.0, 0.0, 0.0, 0.0, 0.0, 0.0, 0.0, 0.0, 0.0, 0.0, 0.0, 0.0, 0.0, 0.0, 0.0, 0.0, 0.0, 0.0, 0.0, 0.0, 0.0, 0.0, 0.0, 0.0, 0.0, 0.0, 0.0, 0.0, 0.0, 0.0, 0.0, 0.0, 0.0, 0.0, 0.0, 0.0, 0.0, 0.0, 0.0, 0.0, 0.0, 0.0, 0.0, 0.0, 0.0, 0.0, 0.0, 0.0, 0.0, 0.0, 0.0, 0.0, 0.0, 0.0, 0.0, 0.0, 0.0, 0.0, 0.0, 0.0, 0.0, 0.0, 0.0, 0.0, 0.0, 0.0, 0.0, 0.0, 0.0, 0.0, 0.0, 0.0, 0.0, 0.0, 0.0, 0.0, 0.0, 0.0, 0.0, 0.0, 0.0, 0.0, 0.0, 0.0, 0.0, 0.0, 0.0, 0.0, 0.0, 0.0, 0.0, 0.0, 0.0, 0.0, 0.0, 0.0, 0.0, 0.0, 0.0, 0.0, 0.0, 0.0, 0.0, 0.0, 0.0, 0.0, 0.0, 0.0, 0.0, 0.0, 0.0, 0.0, 0.0, 0.0, 0.0, 0.0, 0.0, 0.0, 0.0, 0.0, 0.0, 0.0, 0.0, 0.0, 0.0, 0.0, 0.0, 0.0, 0.0, 0.0, 0.0, 0.0, 0.0, 0.0, 0.0, 0.0, 0.0, 0.0, 0.0, 0.0, 0.0, 0.0, 0.0, 0.0, 0.0, 0.0, 0.0, 0.0, 0.0, 0.0, 0.0, 0.0, 0.0, 0.0, 0.0, 0.0, 0.0, 0.0, 0.0, 0.0, 0.0, 0.0, 0.0, 0.0, 0.0, 0.0, 0.0, 0.0, 0.0, 0.0, 0.0, 0.0, 0.0, 0.0, 0.0, 0.0, 0.0, 0.0, 0.0, 0.0, 0.0, 0.0, 0.0, 0.0, 0.0, 0.0, 0.0, 0.0, 0.0, 0.0, 0.0, 0.0, 0.0, 0.0, 0.0, 0.0, 0.0, 0.0, 0.0, 0.0, 0.0, 0.0, 0.0, 0.0, 0.0, 0.0, 0.0, 0.0, 0.0, 0.0, 0.0, 0.0, 0.0, 0.0, 0.0, 0.0, 0.0, 0.0, 0.0, 0.0, 0.0, 0.0, 0.0, 0.0, 0.0, 0.0, 0.0, 0.0, 0.0, 0.0, 0.0, 0.0, 0.0, 0.0, 0.0, 0.0, 0.0, 0.0, 0.0, 0.0, 0.0, 0.0, 0.0, 0.0, 0.0, 0.0, 0.0, 0.0, 0.0, 0.0, 0.0, 0.0, 0.0, 0.0, 0.0, 0.0, 0.0, 0.0, 0.0, 0.0, 0.0, 0.0, 0.0, 0.0, 0.0, 0.0, 0.0, 0.0, 0.0, 0.0, 0.0, 0.0, 0.0, 0.0, 0.0, 0.0, 0.0, 0.0, 0.0, 0.0, 0.0, 0.0, 0.0, 0.0, 0.0, 0.0, 0.0, 0.0, 0.0, 0.0, 0.0, 0.0, 0.0, 0.0, 0.0, 0.0, 0.0, 0.0, 0.0, 0.0, 0.0, 0.0, 0.0, 0.0, 0.0, 0.0, 0.0, 0.0, 0.0, 0.0, 0.0, 0.0, 0.0, 0.0, 0.0, 0.0, 0.0, 0.0, 0.0, 0.0, 0.0, 0.0, 0.0, 0.0, 0.0, 0.0, 0.0, 0.0, 0.0, 0.0, 0.0, 0.0, 0.0, 0.0, 0.0, 0.0, 0.0, 0.0, 0.0, 0.0, 0.0, 0.0, 0.0, 0.0, 0.0, 0.0, 0.0, 0.0, 0.0, 0.0, 0.0, 0.0, 0.0, 0.0, 0.0, 0.0, 0.0, 0.0, 0.0, 0.0, 0.0, 0.0, 0.0, 0.0, 0.0, 0.0, 0.0, 0.0, 0.0, 0.0, 0.0, 0.0, 0.0, 0.0, 0.0, 0.0, 0.0, 0.0, 0.0, 0.0, 0.0, 0.0, 0.0, 0.0, 0.0, 0.0, 0.0, 0.0, 0.0, 0.0, 0.0, 0.0, 0.0, 0.0, 0.0, 0.0, 0.0, 0.0, 0.0, 0.0, 0.0, 0.0, 0.0, 0.0, 0.0, 0.0, 0.0, 0.0, 0.0, 0.0, 0.0, 0.0, 0.0, 0.0, 0.0, 0.0, 0.0, 0.0, 0.0, 0.0, 0.0, 0.0, 0.0, 0.0, 0.0, 0.0, 0.0, 0.0, 0.0, 0.0, 0.0, 0.0, 0.0, 0.0, 0.0, 0.0, 0.0, 0.0, 0.0, 0.0, 0.0, 0.0, 0.0, 0.0, 0.0, 0.0, 0.0, 0.0, 0.0, 0.0, 0.0, 0.0, 0.0, 0.0, 0.0, 0.0, 0.0, 0.0, 0.0, 0.0, 0.0, 0.0, 0.0, 0.0, 0.0, 0.0, 0.0, 0.0, 0.0, 0.0, 0.0, 0.0, 0.0, 0.0, 0.0, 0.0, 0.0, 0.0, 0.0, 0.0, 0.0, 0.0, 0.0, 0.0, 0.0, 0.0, 0.0, 0.0, 0.0, 0.0, 0.0, 0.0, 0.0, 0.0, 0.0, 0.0, 0.0, 0.0, 0.0, 0.0, 0.0, 0.0, 0.0, 0.0, 0.0, 0.0, 0.0, 0.0, 0.0, 0.0, 0.0, 0.0, 0.0, 0.0, 0.0, 0.0, 0.0, 0.0, 0.0, 0.0, 0.0, 0.0, 0.0, 0.0, 0.0, 0.0, 0.0, 0.0, 0.0, 0.0, 0.0, 0.0, 0.0, 0.0, 0.0, 0.0, 0.0, 0.0, 0.0, 0.0, 0.0, 0.0, 0.0, 0.0, 0.0, 0.0, 0.0, 0.0, 0.0, 0.0, 0.0, 0.0, 0.0, 0.0, 0.0, 0.0, 0.0, 0.0, 0.0, 0.0, 0.0, 0.0, 0.0, 0.0, 0.0, 0.0, 0.0, 0.0, 0.0, 0.0, 0.0, 0.0, 0.0, 0.0, 0.0, 0.0, 0.0, 0.0, 0.0, 0.0, 0.0, 0.0, 0.0, 0.0, 0.0, 0.0, 0.0, 0.0, 0.0, 0.0, 0.0, 0.0, 0.0, 0.0, 0.0, 0.0, 0.0, 0.0, 0.0, 0.0, 0.0, 0.0, 0.0, 0.0, 0.0, 0.0, 0.0, 0.0, 0.0, 0.0, 0.0, 0.0, 0.0, 0.0, 0.0, 0.0, 0.0, 0.0, 0.0, 0.0, 0.0, 0.0, 0.0, 0.0, 0.0, 0.0, 0.0, 0.0, 0.0, 0.0, 0.0, 0.0, 0.0, 0.0, 0.0, 0.0, 0.0, 0.0, 0.0, 0.0, 0.0, 0.0, 0.0, 0.0, 0.0, 0.0, 0.0, 0.0, 0.0, 0.0, 0.0, 0.0, 0.0, 0.0, 0.0, 0.0, 0.0, 0.0, 0.0, 0.0, 0.0, 0.0, 0.0, 0.0, 0.0, 0.0, 0.0, 0.0, 0.0, 0.0, 0.0, 0.0, 0.0, 0.0, 0.0, 0.0, 0.0, 0.0, 0.0, 0.0, 0.0, 0.0, 0.0, 0.0, 0.0, 0.0, 0.0, 0.0, 0.0, 0.0, 0.0, 0.0, 0.0, 0.0, 0.0, 0.0, 0.0, 0.0, 0.0, 0.0, 0.0, 0.0, 0.0, 0.0, 0.0, 0.0, 0.0, 0.0, 0.0, 0.0, 0.0, 0.0, 0.0, 0.0, 0.0, 0.0, 0.0, 0.0, 0.0, 0.0, 0.0, 0.0, 0.0, 0.0, 0.0, 0.0, 0.0, 0.0, 0.0, 0.0, 0.0, 0.0, 0.0, 0.0, 0.0, 0.0, 0.0, 0.0, 0.0, 0.0, 0.0, 0.0, 0.0, 0.0, 0.0, 0.0, 0.0, 0.0, 0.0, 0.0, 0.0, 0.0, 0.0, 0.0, 0.0, 0.0, 0.0, 0.0, 0.0, 0.0, 0.0, 0.0, 0.0, 0.0, 0.0, 0.0, 0.0, 0.0, 0.0, 0.0, 0.0, 0.0, 0.0, 0.0, 0.0, 0.0, 0.0, 0.0, 0.0, 0.0, 0.0, 0.0, 0.0, 0.0, 0.0, 0.0, 0.0, 0.0, 0.0, 0.0, 0.0, 0.0, 0.0, 0.0, 0.0, 0.0, 0.0, 0.0, 0.0, 0.0, 0.0, 0.0, 0.0, 0.0, 0.0, 0.0, 0.0, 0.0, 0.0, 0.0, 0.0, 0.0, 0.0, 0.0, 0.0, 0.0, 0.0, 0.0, 0.0, 0.0, 0.0, 0.0, 0.0, 0.0, 0.0, 0.0, 0.0, 0.0, 0.0, 0.0, 0.0, 0.0, 0.0, 0.0, 0.0, 0.0, 0.0, 0.0, 0.0, 0.0, 0.0, 0.0, 0.0, 0.0, 0.0, 0.0, 0.0, 0.0, 0.0, 0.0, 0.0, 0.0, 0.0, 0.0, 0.0, 0.0, 0.0, 0.0, 0.0, 0.0, 0.0, 0.0, 0.0, 0.0, 0.0, 0.0, 0.0, 0.0, 0.0, 0.0, 0.0, 0.0, 0.0, 0.0, 0.0, 0.0, 0.0, 0.0, 0.0, 0.0, 0.0, 0.0, 0.0, 0.0, 0.0, 0.0, 0.0, 0.0, 0.0, 0.0, 0.0, 0.0, 0.0, 0.0, 0.0, 0.0, 0.0, 0.0, 0.0, 0.0, 0.0, 0.0, 0.0, 0.0, 0.0, 0.0, 0.0, 0.0, 0.0, 0.0, 0.0, 0.0, 0.0, 0.0, 0.0, 0.0, 0.0, 0.0, 0.0, 0.0, 0.0, 0.0, 0.0, 0.0, 0.0, 0.0, 0.0, 0.0, 0.0, 0.0, 0.0, 0.0, 0.0, 0.0, 0.0, 0.0, 0.0, 0.0, 0.0, 0.0, 0.0, 0.0, 0.0, 0.0, 0.0, 0.0, 0.0, 0.0, 0.0, 0.0, 0.0, 0.0, 0.0, 0.0, 0.0, 0.0, 0.0, 0.0, 0.0, 0.0, 0.0, 0.0, 0.0, 0.0, 0.0, 0.0, 0.0, 0.0, 0.0, 0.0, 0.0, 0.0, 0.0, 0.0, 0.0, 0.0, 0.0, 0.0, 0.0, 0.0, 0.0, 0.0, 0.0, 0.0, 0.0, 0.0, 0.0, 0.0, 0.0, 0.0, 0.0, 0.0, 0.0, 0.0, 0.0, 0.0, 0.0, 0.0, 0.0, 0.0, 0.0, 0.0, 0.0, 0.0, 0.0, 0.0, 0.0, 0.0, 0.0, 0.0, 0.0, 0.0, 0.0, 0.0, 0.0, 0.0, 0.0, 0.0, 0.0, 0.0, 0.0, 0.0, 0.0, 0.0, 0.0, 0.0, 0.0, 0.0, 0.0, 0.0, 0.0, 0.0, 0.0, 0.0, 0.0, 0.0, 0.0, 0.0, 0.0, 0.0, 0.0, 0.0, 0.0, 0.0, 0.0, 0.0, 0.0, 0.0, 0.0, 0.0, 0.0, 0.0, 0.0, 0.0, 0.0, 0.0, 0.0, 0.0, 0.0, 0.0, 0.0, 0.0, 0.0, 0.0, 0.0, 0.0, 0.0, 0.0, 0.0, 0.0, 0.0, 0.0, 0.0, 0.0, 0.0, 0.0, 0.0, 0.0, 0.0, 0.0, 0.0, 0.0, 0.0, 0.0, 0.0, 0.0, 0.0, 0.0, 0.0, 0.0, 0.0, 0.0, 0.0, 0.0, 0.0, 0.0, 0.0, 0.0, 0.0, 0.0, 0.0, 0.0, 0.0, 0.0, 0.0, 0.0, 0.0, 0.0, 0.0, 0.0, 0.0, 0.0, 0.0, 0.0, 0.0, 0.0, 0.0, 0.0, 0.0, 0.0, 0.0, 0.0, 0.0, 0.0, 0.0, 0.0, 0.0, 0.0, 0.0, 0.0, 0.0, 0.0, 0.0, 0.0, 0.0, 0.0, 0.0, 0.0, 0.0, 0.0, 0.0, 0.0, 0.0, 0.0, 0.0, 0.0, 0.0, 0.0, 0.0, 0.0, 0.0, 0.0, 0.0, 0.0, 0.0, 0.0, 0.0, 0.0, 0.0, 0.0, 0.0, 0.0, 0.0, 0.0, 0.0, 0.0, 0.0, 0.0, 0.0, 0.0, 0.0, 0.0, 0.0, 0.0, 0.0, 0.0, 0.0, 0.0, 0.0, 0.0, 0.0, 0.0, 0.0, 0.0, 0.0, 0.0, 0.0, 0.0, 0.0, 0.0, 0.0, 0.0, 0.0, 0.0, 0.0, 0.0, 0.0, 0.0, 0.0, 0.0, 0.0, 0.0, 0.0, 0.0, 0.0, 0.0, 0.0, 0.0, 0.0, 0.0, 0.0, 0.0, 0.0, 0.0, 0.0, 0.0, 0.0, 0.0, 0.0, 0.0, 0.0, 0.0, 0.0, 0.0, 0.0, 0.0, 0.0, 0.0, 0.0, 0.0, 0.0, 0.0, 0.0, 0.0, 0.0, 0.0, 0.0, 0.0, 0.0, 0.0, 0.0, 0.0, 0.0, 0.0, 0.0, 0.0, 0.0, 0.0, 0.0, 0.0, 0.0, 0.0, 0.0, 0.0, 0.0, 0.0, 0.0, 0.0, 0.0, 0.0, 0.0, 0.0, 0.0, 0.0, 0.0, 0.0, 0.0, 0.0, 0.0, 0.0, 0.0, 0.0, 0.0, 0.0, 0.0, 0.0, 0.0, 0.0, 0.0, 0.0, 0.0, 0.0, 0.0, 0.0, 0.0, 0.0, 0.0, 0.0, 0.0, 0.0, 0.0, 0.0, 0.0, 0.0, 0.0, 0.0, 0.0, 0.0, 0.0, 0.0, 0.0, 0.0, 0.0, 0.0, 0.0, 0.0, 0.0, 0.0, 0.0, 0.0, 0.0, 0.0, 0.0, 0.0, 0.0, 0.0, 0.0, 0.0, 0.0, 0.0, 0.0, 0.0, 0.0, 0.0, 0.0, 0.0, 0.0, 0.0, 0.0, 0.0, 0.0, 0.0, 0.0, 0.0, 0.0, 0.0, 0.0, 0.0, 0.0, 0.0, 0.0, 0.0, 0.0, 0.0, 0.0, 0.0, 0.0, 0.0, 0.0, 0.0, 0.0, 0.0, 0.0, 0.0, 0.0, 0.0, 0.0, 0.0, 0.0, 0.0, 0.0, 0.0, 0.0, 0.0, 0.0, 0.0, 0.0, 0.0, 0.0, 0.0, 0.0, 0.0, 0.0, 0.0, 0.0, 0.0, 0.0, 0.0, 0.0, 0.0, 0.0, 0.0, 0.0, 0.0, 0.0, 0.0, 0.0, 0.0, 0.0, 0.0, 0.0, 0.0, 0.0, 0.0, 0.0, 0.0, 0.0, 0.0, 0.0, 0.0, 0.0, 0.0, 0.0, 0.0, 0.0, 0.0, 0.0, 0.0, 0.0, 0.0, 0.0, 0.0, 0.0, 0.0, 0.0, 0.0, 0.0, 0.0, 0.0, 0.0, 0.0, 0.0, 0.0, 0.0, 0.0, 0.0, 0.0, 0.0, 0.0, 0.0, 0.0, 0.0, 0.0, 0.0, 0.0, 0.0, 0.0, 0.0, 0.0, 0.0, 0.0, 0.0, 0.0, 0.0, 0.0, 0.0, 0.0, 0.0, 0.0, 0.0, 0.0, 0.0, 0.0, 0.0, 0.0, 0.0, 0.0, 0.0, 0.0, 0.0, 0.0, 0.0, 0.0, 0.0, 0.0, 0.0, 0.0, 0.0, 0.0, 0.0, 0.0, 0.0, 0.0, 0.0, 0.0, 0.0, 0.0, 0.0, 0.0, 0.0, 0.0, 0.0, 0.0, 0.0, 0.0, 0.0, 0.0, 0.0, 0.0, 0.0, 0.0, 0.0, 0.0, 0.0, 0.0, 0.0, 0.0, 0.0, 0.0, 0.0, 0.0, 0.0, 0.0, 0.0, 0.0, 0.0, 0.0, 0.0, 0.0, 0.0, 0.0, 0.0, 0.0, 0.0, 0.0, 0.0, 0.0, 0.0, 0.0, 0.0, 0.0, 0.0, 0.0, 0.0, 0.0, 0.0, 0.0, 0.0, 0.0, 0.0, 0.0, 0.0, 0.0, 0.0, 0.0, 0.0, 0.0, 0.0, 0.0, 0.0, 0.0, 0.0, 0.0, 0.0, 0.0, 0.0, 0.0, 0.0, 0.0, 0.0, 0.0, 0.0, 0.0, 0.0, 0.0, 0.0, 0.0, 0.0, 0.0, 0.0, 0.0, 0.0, 0.0, 0.0, 0.0, 0.0, 0.0, 0.0, 0.0, 0.0, 0.0, 0.0, 0.0, 0.0, 0.0, 0.0, 0.0, 0.0, 0.0, 0.0, 0.0, 0.0, 0.0, 0.0, 0.0, 0.0, 0.0, 0.0, 0.0, 0.0, 0.0, 0.0, 0.0, 0.0, 0.0, 0.0, 0.0, 0.0, 0.0, 0.0, 0.0, 0.0, 0.0, 0.0, 0.0, 0.0, 0.0, 0.0, 0.0, 0.0, 0.0, 0.0, 0.0, 0.0, 0.0, 0.0, 0.0, 0.0, 0.0, 0.0, 0.0, 0.0, 0.0, 0.0, 0.0, 0.0, 0.0, 0.0, 0.0, 0.0, 0.0, 0.0, 0.0, 0.0, 0.0, 0.0, 0.0, 0.0, 0.0, 0.0, 0.0, 0.0, 0.0, 0.0, 0.0, 0.0, 0.0, 0.0, 0.0, 0.0, 0.0, 0.0, 0.0, 0.0, 0.0, 0.0, 0.0, 0.0, 0.0, 0.0, 0.0, 0.0, 0.0, 0.0, 0.0, 0.0, 0.0, 0.0, 0.0, 0.0, 0.0, 0.0, 0.0, 0.0, 0.0, 0.0, 0.0, 0.0, 0.0, 0.0, 0.0, 0.0, 0.0, 0.0, 0.0, 0.0, 0.0, 0.0, 0.0, 0.0, 0.0, 0.0, 0.0, 0.0, 0.0, 0.0, 0.0, 0.0, 0.0, 0.0625, 0.7145, 0.0, 0.7145, 0.0, 0.7145, 0.009093, 0.7145, 0.0625, 0.7145, 0.875, 0.893, 0.8125, 0.893, 0.8125, 0.893, 0.875, 0.893, 0.0625, 0.893, 0.0, 0.893, 0.0, 0.893, 0.0625, 0.893, 0.25, 0.8109, 0.2379, 0.7855, 0.25, 0.7855, 0.625, 0.7145, 0.5625, 0.7145, 0.5625, 0.7145, 0.625, 0.7145, 0.3125, 0.893, 0.25, 0.893, 0.25, 0.893, 0.3125, 0.893, 0.8125, 0.607, 0.875, 0.607, 0.875, 0.607, 0.8125, 0.607, 0.0, 0.607, 0.0625, 0.607, 0.0625, 0.607, 0.0, 0.607, 0.5, 0.7855, 0.5625, 0.7855, 0.5625, 0.7855, 0.5, 0.7855, 0.875, 0.7145, 0.8125, 0.7145, 0.8125, 0.7145, 0.875, 0.7145, 0.3125, 0.6405, 0.2975, 0.607, 0.3125, 0.607, 1.0, 0.893, 0.9617, 0.893, 0.9375, 0.8684, 0.9375, 0.7855, 1.0, 0.7855, 1.0, 0.6775, 0.009093, 0.7145, 0.0, 0.7145, 0.3125, 0.7145, 0.25, 0.7145, 0.25, 0.7145, 0.3125, 0.7145, 0.75, 0.7855, 0.8125, 0.7855, 0.8125, 0.7855, 0.75, 0.7855, 0.5, 0.607, 0.5625, 0.607, 0.5625, 0.607, 0.5, 0.607, 0.75, 0.835, 0.7375, 0.893, 0.6875, 0.893, 0.6875, 0.7855, 0.75, 0.7855, 0.25, 0.7855, 0.3125, 0.7855, 0.3125, 0.7855, 0.2621, 0.7855, 0.25, 0.7855, 0.5625, 0.7145, 0.5, 0.7145, 0.5, 0.7145, 0.5625, 0.7145, 0.25, 0.893, 0.1875, 0.893, 0.1875, 0.893, 0.25, 0.893, 0.75, 0.607, 0.8125, 0.607, 0.8125, 0.607, 0.75, 0.607, 0.4375, 0.7855, 0.5, 0.7855, 0.5, 0.7855, 0.4375, 0.7855, 0.8125, 0.7145, 0.75, 0.7145, 0.75, 0.7145, 0.8125, 0.7145, 0.1875, 0.607, 0.25, 0.607, 0.25, 0.607, 0.1875, 0.607, 0.5, 0.893, 0.4375, 0.893, 0.4375, 0.893, 0.5, 0.893, 0.1875, 0.697, 0.1795, 0.7145, 0.125, 0.7145, 0.125, 0.607, 0.1875, 0.607, 0.6875, 0.7855, 0.75, 0.7855, 0.75, 0.7855, 0.6875, 0.7855, 0.4375, 0.607, 0.5, 0.607, 0.5, 0.607, 0.4375, 0.607, 0.8125, 0.893, 0.75, 0.893, 0.75, 0.893, 0.7785, 0.893, 0.8125, 0.893, 0.125, 0.7855, 0.1875, 0.7855, 0.1875, 0.7855, 0.125, 0.7855, 0.5, 0.7145, 0.4375, 0.7145, 0.4375, 0.7145, 0.5, 0.7145, 0.125, 0.8672, 0.1386, 0.893, 0.125, 0.893, 0.6875, 0.607, 0.7044, 0.607, 0.6875, 0.6585, 0.0625, 0.893, 0.0, 0.893, 0.0, 0.7855, 0.0625, 0.7855, 0.125, 0.7145, 0.0625, 0.7145, 0.0625, 0.607, 0.125, 0.607, 0.1875, 0.893, 0.1386, 0.893, 0.125, 0.8672, 0.125, 0.7855, 0.1875, 0.7855, 0.1875, 0.7145, 0.125, 0.7145, 0.125, 0.7145, 0.1795, 0.7145, 0.1875, 0.7145, 0.1875, 0.893, 0.125, 0.893, 0.125, 0.893, 0.1386, 0.893, 0.1875, 0.893, 0.25, 0.7145, 0.1875, 0.7145, 0.1875, 0.7145, 0.1957, 0.7145, 0.25, 0.7145, 0.1875, 0.7855, 0.25, 0.7855, 0.25, 0.7855, 0.2379, 0.7855, 0.1875, 0.7855, 0.25, 0.607, 0.3125, 0.607, 0.3125, 0.607, 0.2975, 0.607, 0.25, 0.607, 0.25, 0.893, 0.1875, 0.893, 0.1875, 0.7855, 0.2379, 0.7855, 0.25, 0.8109, 0.3125, 0.7145, 0.25, 0.7145, 0.25, 0.607, 0.2975, 0.607, 0.3125, 0.6405, 0.375, 0.893, 0.3125, 0.893, 0.3125, 0.7855, 0.375, 0.7855, 0.4375, 0.7145, 0.375, 0.7145, 0.375, 0.607, 0.4375, 0.607, 0.4375, 0.893, 0.375, 0.893, 0.375, 0.7855, 0.4375, 0.7855, 0.5, 0.7145, 0.4375, 0.7145, 0.4375, 0.607, 0.5, 0.607, 0.5, 0.893, 0.4375, 0.893, 0.4375, 0.7855, 0.5, 0.7855, 0.5625, 0.7145, 0.5, 0.7145, 0.5, 0.607, 0.5625, 0.607, 0.625, 0.893, 0.575, 0.893, 0.5625, 0.843, 0.5625, 0.7855, 0.625, 0.7855, 0.625, 0.7145, 0.5625, 0.7145, 0.5625, 0.607, 0.625, 0.607, 0.625, 0.893, 0.5625, 0.893, 0.5625, 0.893, 0.575, 0.893, 0.625, 0.893, 0.75, 0.7145, 0.6875, 0.7145, 0.6875, 0.6585, 0.7044, 0.607, 0.75, 0.607, 0.6875, 0.893, 0.625, 0.893, 0.625, 0.7855, 0.6875, 0.7855, 0.6875, 0.607, 0.75, 0.607, 0.75, 0.607, 0.7044, 0.607, 0.6875, 0.607, 0.75, 0.893, 0.7375, 0.893, 0.75, 0.835, 0.8125, 0.7145, 0.75, 0.7145, 0.75, 0.607, 0.8125, 0.607, 0.75, 0.893, 0.6875, 0.893, 0.6875, 0.893, 0.7375, 0.893, 0.75, 0.893, 0.875, 0.7145, 0.8125, 0.7145, 0.8125, 0.607, 0.875, 0.607, 0.8125, 0.7855, 0.875, 0.7855, 0.875, 0.7855, 0.8665, 0.7855, 0.8125, 0.7855, 0.9375, 0.7145, 0.875, 0.7145, 0.875, 0.607, 0.9375, 0.607, 1.0, 0.893, 0.9375, 0.893, 0.9375, 0.893, 0.9617, 0.893, 1.0, 0.893, 1.0, 0.7145, 0.9375, 0.7145, 0.9375, 0.7145, 0.9725, 0.7145, 1.0, 0.7145, 0.875, 0.7855, 0.9375, 0.7855, 0.9375, 0.7855, 0.9023, 0.7855, 0.875, 0.7855, 0.5625, 0.607, 0.625, 0.607, 0.625, 0.607, 0.5625, 0.607, 0.875, 0.8331, 0.8665, 0.7855, 0.875, 0.7855, 0.375, 0.7145, 0.3125, 0.7145, 0.3125, 0.7145, 0.375, 0.7145, 0.0, 0.7855, 0.0625, 0.7855, 0.0625, 0.7855, 0.0, 0.7855, 0.5625, 0.893, 0.5, 0.893, 0.5, 0.893, 0.5331, 0.893, 0.5625, 0.893, 0.375, 0.7145, 0.3125, 0.7145, 0.3125, 0.6405, 0.3489, 0.607, 0.375, 0.607, 0.9375, 0.7145, 0.875, 0.7145, 0.875, 0.7145, 0.9375, 0.7145, 0.5625, 0.7855, 0.625, 0.7855, 0.625, 0.7855, 0.5625, 0.7855, 0.125, 0.7145, 0.0625, 0.7145, 0.0625, 0.7145, 0.125, 0.7145, 0.875, 0.607, 0.9375, 0.607, 0.9375, 0.607, 0.875, 0.607, 0.375, 0.893, 0.3125, 0.893, 0.3125, 0.893, 0.375, 0.893, 0.0625, 0.607, 0.125, 0.607, 0.125, 0.607, 0.0625, 0.607, 0.6875, 0.7145, 0.625, 0.7145, 0.625, 0.7145, 0.6875, 0.7145, 0.3125, 0.7855, 0.375, 0.7855, 0.375, 0.7855, 0.3125, 0.7855, 0.6875, 0.7145, 0.625, 0.7145, 0.625, 0.607, 0.6436, 0.607, 0.6875, 0.6585, 0.125, 0.8672, 0.1116, 0.893, 0.0625, 0.893, 0.0625, 0.7855, 0.125, 0.7855, 0.875, 0.893, 0.8125, 0.893, 0.8125, 0.7855, 0.8665, 0.7855, 0.875, 0.8331, 0.4375, 0.7145, 0.375, 0.7145, 0.375, 0.7145, 0.4375, 0.7145, 0.0625, 0.7855, 0.125, 0.7855, 0.125, 0.7855, 0.0625, 0.7855, 0.0625, 0.7145, 0.009093, 0.7145, 0.0, 0.6775, 0.0, 0.607, 0.0625, 0.607, 0.6875, 0.893, 0.625, 0.893, 0.625, 0.893, 0.6875, 0.893, 0.375, 0.607, 0.4375, 0.607, 0.4375, 0.607, 0.375, 0.607, 0.9375, 0.607, 1.0, 0.607, 1.0, 0.607, 0.9375, 0.607, 0.625, 0.7855, 0.6875, 0.7855, 0.6875, 0.7855, 0.625, 0.7855, 0.1875, 0.697, 0.1957, 0.7145, 0.1875, 0.7145, 0.9375, 0.893, 0.875, 0.893, 0.875, 0.893, 0.9112, 0.893, 0.9375, 0.893, 0.4375, 0.893, 0.375, 0.893, 0.375, 0.893, 0.4375, 0.893, 0.125, 0.607, 0.1875, 0.607, 0.1875, 0.607, 0.125, 0.607, 0.9375, 0.7855, 1.0, 0.7855, 1.0, 0.7855, 0.9375, 0.7855, 0.75, 0.7145, 0.6875, 0.7145, 0.6875, 0.7145, 0.75, 0.7145, 0.375, 0.7855, 0.4375, 0.7855, 0.4375, 0.7855, 0.375, 0.7855, 0.5331, 0.893, 0.5625, 0.843, 0.575, 0.893, 0.5625, 0.893, 0.9375, 0.893, 0.9112, 0.893, 0.9375, 0.8684, 0.5625, 0.843, 0.5331, 0.893, 0.5, 0.893, 0.5, 0.7855, 0.5625, 0.7855, 0.9617, 0.893, 0.9375, 0.893, 0.9375, 0.8684, 0.75, 0.893, 0.75, 0.835, 0.7785, 0.893, 0.8125, 0.893, 0.7785, 0.893, 0.75, 0.835, 0.75, 0.7855, 0.8125, 0.7855, 0.875, 0.8331, 0.875, 0.7855, 0.9023, 0.7855, 0.9375, 0.8684, 0.9112, 0.893, 0.875, 0.893, 0.875, 0.8331, 0.9023, 0.7855, 0.9375, 0.7855, 0.25, 0.8109, 0.25, 0.7855, 0.2621, 0.7855, 0.3125, 0.893, 0.25, 0.893, 0.25, 0.8109, 0.2621, 0.7855, 0.3125, 0.7855, 0.3125, 0.6405, 0.3125, 0.607, 0.3489, 0.607, 0.3125, 0.607, 0.375, 0.607, 0.375, 0.607, 0.3489, 0.607, 0.3125, 0.607, 0.6875, 0.607, 0.6875, 0.6585, 0.6436, 0.607, 0.625, 0.607, 0.6875, 0.607, 0.6875, 0.607, 0.6436, 0.607, 0.625, 0.607, 1.0, 0.6775, 0.0, 0.7145, 0.9725, 0.7145, 1.0, 0.6775, 0.9725, 0.7145, 0.9375, 0.7145, 0.9375, 0.607, 1.0, 0.607, 0.1875, 0.697, 0.1875, 0.7145, 0.1795, 0.7145, 0.25, 0.7145, 0.1957, 0.7145, 0.1875, 0.697, 0.1875, 0.607, 0.25, 0.607, 0.125, 0.8672, 0.125, 0.893, 0.1116, 0.893, 0.125, 0.893, 0.0625, 0.893, 0.0625, 0.893, 0.1116, 0.893, 0.125, 0.893, 0.0, 0.0, 0.0, 0.0, 0.0, 0.0, 0.0, 0.0, 0.0, 0.0, 0.0, 0.0, 0.0, 0.0, 0.0, 0.0, 0.0, 0.0, 0.0, 0.0, 0.0, 0.0, 0.0, 0.0, 0.0, 0.0, 0.0, 0.0, 0.0, 0.0, 0.0, 0.0, 0.0, 0.0, 0.0, 0.0, 0.0, 0.0, 0.0, 0.0, 0.0, 0.0, 0.0, 0.0, 0.0, 0.0, 0.0, 0.0, 0.0, 0.0, 0.0, 0.0, 0.0, 0.0, 0.0, 0.0, 0.0, 0.0, 0.0, 0.0, 0.0, 0.0, 0.0, 0.0, 0.0, 0.0, 0.0, 0.0, 0.0, 0.0, 0.0, 0.0, 0.0, 0.0, 0.0, 0.0, 0.0, 0.0, 0.0, 0.0, 0.0, 0.0, 0.0, 0.0, 0.0, 0.0, 0.0, 0.0, 0.0, 0.0, 0.0, 0.0, 0.0, 0.0, 0.0, 0.0, 0.0, 0.0, 0.0, 0.0, 0.0, 0.0, 0.0, 0.0, 0.0, 0.0, 0.0, 0.0, 0.0, 0.0, 0.0, 0.0, 0.0, 0.0, 0.0, 0.0, 0.0, 0.0, 0.0, 0.0, 0.0, 0.0, 0.0, 0.0, 0.0, 0.0, 0.0, 0.0, 0.0, 0.0, 0.0, 0.0, 0.0, 0.0, 0.0, 0.0, 0.0, 0.0, 0.0, 0.0, 0.0, 0.0, 0.0, 0.0, 0.0, 0.0, 0.0, 0.0, 0.0, 0.0, 0.0, 0.0, 0.0, 0.0, 0.0, 0.0, 0.0, 0.0, 0.0, 0.0, 0.0, 0.0, 0.0, 0.0, 0.0, 0.0, 0.0, 0.0, 0.0, 0.0, 0.0, 0.0, 0.0, 0.0, 0.0, 0.0, 0.0, 0.0, 0.0, 0.0, 0.0, 0.0, 0.0, 0.0, 0.0, 0.0, 0.0, 0.0, 0.0, 0.0, 0.0, 0.0, 0.0, 0.0, 0.0, 0.0, 0.0, 0.0, 0.0, 0.0, 0.0, 0.0, 0.0, 0.0, 0.0, 0.0, 0.0, 0.0, 0.0, 0.0, 0.0, 0.0, 0.0, 0.0, 0.0, 0.0, 0.0, 0.0, 0.0, 0.0, 0.0, 0.0, 0.0, 0.0, 0.0, 0.0, 0.0, 0.0, 0.0, 0.0, 0.0, 0.0, 0.0, 0.0, 0.0, 0.0, 0.0, 0.0, 0.0, 0.0, 0.0, 0.0, 0.0, 0.0, 0.0, 0.0, 0.0, 0.0, 0.0, 0.0, 0.0, 0.0, 0.0, 0.0, 0.0, 0.0, 0.0, 0.0, 0.0, 0.0, 0.0, 0.0, 0.0, 0.0, 0.0, 0.0, 0.0, 0.0, 0.0, 0.0, 0.0, 0.0, 0.0, 0.0, 0.0, 0.0, 0.0, 0.0, 0.0, 0.0, 0.0, 0.0, 0.0, 0.0, 0.0, 0.0, 0.0, 0.0, 0.0, 0.0, 0.0, 0.0, 0.0, 0.0, 0.0, 0.0, 0.0, 0.0, 0.0, 0.0, 0.0, 0.0, 0.0, 0.0, 0.0, 0.0, 0.0, 0.0, 0.0, 0.0, 0.0, 0.0, 0.0, 0.0, 0.0, 0.0, 0.0, 0.0, 0.0, 0.0])
me_circle_003.materials.append(mat_material_006)
me_circle_003.materials.append(mat_material_008)
me_circle_003.use_remesh_fix_poles = True
me_circle_003.use_remesh_preserve_attributes = False
me_circle_003.update()

# ---- objects
ob_cylinder = bpy.data.objects.new('Cylinder', me_cylinder_002)
ob_circle = bpy.data.objects.new('Circle', me_circle_003)

# ---- transforms, parenting, visibility, modifiers, constraints
ob_cylinder.location = (0.0, -3.916, 1.331)
ob_circle.location = (-0.02093, 3.574, 1.408)

# ---- collection membership
col_collection.objects.link(ob_cylinder)
col_collection.objects.link(ob_circle)

# ---- scene / render settings (as saved in the file)
scene.frame_start = 1; scene.frame_end = 250; scene.frame_set(1)
scene.render.engine = 'BLENDER_EEVEE_NEXT'
scene.cycles.sampling_pattern = 'TABULATED_SOBOL'
scene.cycles.use_light_tree = False
scene.view_settings.view_transform = 'Filmic'
bpy.context.view_layer.update()

# ---- added for rendering (the .blend has no active camera and no usable light): camera, sun
cam_auto = bpy.data.cameras.new('AutoCamera')
cam_auto.lens = 50.0
cam_auto.sensor_width = 36.0
cam_auto.clip_end = 1000.0
ob_auto_camera = bpy.data.objects.new('AutoCamera', cam_auto)
scene.collection.objects.link(ob_auto_camera)
ob_auto_camera.location = (10.1335, -12.358, 9.46723)
ob_auto_camera.rotation_euler = (1.09748, -7.21219e-08, 0.694738)
scene.camera = ob_auto_camera
light_auto_sun = bpy.data.lights.new('AutoSun', 'SUN')
light_auto_sun.energy = 3.0
light_auto_sun.angle = 0.0523599
ob_auto_sun = bpy.data.objects.new('AutoSun', light_auto_sun)
scene.collection.objects.link(ob_auto_sun)
ob_auto_sun.rotation_euler = (0.872665, 0.174533, 0.523599)
bpy.context.view_layer.update()
